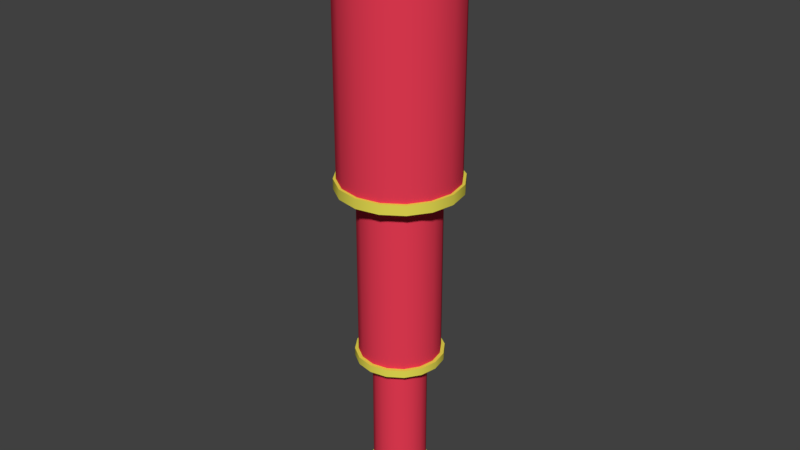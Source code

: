 # Source: Telescoep.blend  (saved by Blender 2.78.0; exported with 4.5.12 LTS)
import bpy
from mathutils import Matrix  # noqa: F401  (used for matrix-valued properties, if any)

bpy.ops.wm.read_factory_settings(use_empty=True)
scene = bpy.context.scene
scene.name = 'Scene'

# ---- collections
col_collection_1 = bpy.data.collections.new('Collection 1'); scene.collection.children.link(col_collection_1)

# ---- materials (node trees are filled in below, after node groups)
mat_glass = bpy.data.materials.new('Glass')
mat_glass.alpha_threshold = 0.0
mat_glass.roughness = 0.5
mat_wood = bpy.data.materials.new('Wood')
mat_wood.alpha_threshold = 0.0
mat_wood.roughness = 0.5
mat_metal = bpy.data.materials.new('Metal')
mat_metal.alpha_threshold = 0.0
mat_metal.roughness = 0.5

# ---- material node trees
mat_glass.use_nodes = True; mat_glass.node_tree.nodes.clear()
_N = mat_glass.node_tree.nodes; _L = mat_glass.node_tree.links
n0 = _N.new('ShaderNodeOutputMaterial'); n0.name = 'Material Output'; n0.location = (300, 300)
n1 = _N.new('ShaderNodeBsdfDiffuse'); n1.name = 'Diffuse BSDF'; n1.location = (10, 300)
n1.inputs[0].default_value = (0.2163, 0.3727, 0.8, 1.0)
_L.new(n1.outputs[0], n0.inputs[0])
n0.is_active_output = True
mat_wood.use_nodes = True; mat_wood.node_tree.nodes.clear()
_N = mat_wood.node_tree.nodes; _L = mat_wood.node_tree.links
n0 = _N.new('ShaderNodeOutputMaterial'); n0.name = 'Material Output'; n0.location = (300, 300)
n1 = _N.new('ShaderNodeBsdfDiffuse'); n1.name = 'Diffuse BSDF'; n1.location = (10, 300)
n1.inputs[0].default_value = (0.8, 0.04496, 0.08751, 1.0)
_L.new(n1.outputs[0], n0.inputs[0])
n0.is_active_output = True
mat_metal.use_nodes = True; mat_metal.node_tree.nodes.clear()
_N = mat_metal.node_tree.nodes; _L = mat_metal.node_tree.links
n0 = _N.new('ShaderNodeOutputMaterial'); n0.name = 'Material Output'; n0.location = (300, 300)
n1 = _N.new('ShaderNodeBsdfDiffuse'); n1.name = 'Diffuse BSDF'; n1.location = (10, 300)
n1.inputs[0].default_value = (0.8, 0.7242, 0.08522, 1.0)
_L.new(n1.outputs[0], n0.inputs[0])
n0.is_active_output = True

# ---- world
world_world = bpy.data.worlds.new('World'); scene.world = world_world
world_world.color = (0.05088, 0.05088, 0.05088)
world_world.use_sun_shadow = False
world_world.sun_shadow_jitter_overblur = 0.0
world_world.cycles.sampling_method = 'MANUAL'

# ---- meshes
me_circle = bpy.data.meshes.new('Circle')
me_circle.from_pydata([(0.05803, 0.2917, 16.0), (0.1138, 0.5722, 15.94), (0.1652, 0.8307, 15.85), (0.2103, 1.057, 15.73), (0.2473, 1.243, 15.57), (0.2748, 1.381, 15.4), (0.2917, 1.467, 15.21), (0.2974, 1.495, 15.02), (0.2917, 1.467, 14.82), (0.2748, 1.381, 14.64), (0.2473, 1.243, 14.47), (0.2103, 1.057, 14.31), (0.1652, 0.8307, 14.19), (0.1138, 0.5722, 14.1), (0.05803, 0.2917, 14.04), (0.1138, 0.2748, 16.0), (0.2233, 0.539, 15.94), (0.3241, 0.7825, 15.85), (0.4125, 0.996, 15.73), (0.4851, 1.171, 15.57), (0.539, 1.301, 15.4), (0.5722, 1.381, 15.21), (0.5834, 1.409, 15.02), (0.5722, 1.381, 14.82), (0.539, 1.301, 14.64), (0.4851, 1.171, 14.47), (0.4125, 0.996, 14.31), (0.3241, 0.7825, 14.19), (0.2233, 0.539, 14.1), (0.1138, 0.2748, 14.04), (0.1652, 0.2473, 16.0), (0.3241, 0.4851, 15.94), (0.4706, 0.7043, 15.85), (0.5989, 0.8963, 15.73), (0.7043, 1.054, 15.57), (0.7825, 1.171, 15.4), (0.8307, 1.243, 15.21), (0.847, 1.268, 15.02), (0.8307, 1.243, 14.82), (0.7825, 1.171, 14.64), (0.7043, 1.054, 14.47), (0.5989, 0.8963, 14.31), (0.4706, 0.7043, 14.19), (0.3241, 0.4851, 14.1), (0.1652, 0.2473, 14.04), (0.2103, 0.2103, 16.0), (0.4125, 0.4125, 15.94), (0.5989, 0.5989, 15.85), (0.7623, 0.7623, 15.73), (0.8963, 0.8963, 15.57), (0.996, 0.996, 15.4), (1.057, 1.057, 15.21), (1.078, 1.078, 15.02), (1.057, 1.057, 14.82), (0.996, 0.996, 14.64), (0.8963, 0.8963, 14.47), (0.7623, 0.7623, 14.31), (0.5989, 0.5989, 14.19), (0.4125, 0.4125, 14.1), (0.2103, 0.2103, 14.04), (0.2473, 0.1652, 16.0), (0.4851, 0.3241, 15.94), (0.7043, 0.4706, 15.85), (0.8963, 0.5989, 15.73), (1.054, 0.7043, 15.57), (1.171, 0.7825, 15.4), (1.243, 0.8307, 15.21), (1.268, 0.847, 15.02), (1.243, 0.8307, 14.82), (1.171, 0.7825, 14.64), (1.054, 0.7043, 14.47), (0.8963, 0.5989, 14.31), (0.7043, 0.4706, 14.19), (0.4851, 0.3241, 14.1), (0.2473, 0.1652, 14.04), (0.0, -4.968e-07, 14.02), (0.2748, 0.1138, 16.0), (0.539, 0.2233, 15.94), (0.7825, 0.3241, 15.85), (0.996, 0.4125, 15.73), (1.171, 0.4851, 15.57), (1.301, 0.539, 15.4), (1.381, 0.5722, 15.21), (1.409, 0.5834, 15.02), (1.381, 0.5722, 14.82), (1.301, 0.539, 14.64), (1.171, 0.4851, 14.47), (0.996, 0.4125, 14.31), (0.7825, 0.3241, 14.19), (0.539, 0.2233, 14.1), (0.2748, 0.1138, 14.04), (0.2917, 0.05802, 16.0), (0.5722, 0.1138, 15.94), (0.8307, 0.1652, 15.85), (1.057, 0.2103, 15.73), (1.243, 0.2473, 15.57), (1.381, 0.2748, 15.4), (1.467, 0.2917, 15.21), (1.495, 0.2974, 15.02), (1.467, 0.2917, 14.82), (1.381, 0.2748, 14.64), (1.243, 0.2473, 14.47), (1.057, 0.2103, 14.31), (0.8307, 0.1652, 14.19), (0.5722, 0.1138, 14.1), (0.2917, 0.05802, 14.04), (0.2974, -4.98e-07, 16.0), (0.5834, -4.866e-07, 15.94), (0.847, -4.753e-07, 15.85), (1.078, -4.866e-07, 15.73), (1.268, -5.093e-07, 15.57), (1.409, -4.185e-07, 15.4), (1.495, -6.002e-07, 15.21), (1.525, -5.775e-07, 15.02), (1.495, -6.002e-07, 14.82), (1.409, -3.503e-07, 14.64), (1.268, -5.093e-07, 14.47), (1.078, -4.866e-07, 14.31), (0.847, -5.207e-07, 14.19), (0.5834, -4.639e-07, 14.1), (0.2974, -4.696e-07, 14.04), (0.2917, -0.05803, 16.0), (0.5722, -0.1138, 15.94), (0.8307, -0.1652, 15.85), (1.057, -0.2103, 15.73), (1.243, -0.2473, 15.57), (1.381, -0.2748, 15.4), (1.467, -0.2917, 15.21), (1.495, -0.2974, 15.02), (1.467, -0.2917, 14.82), (1.381, -0.2748, 14.64), (1.243, -0.2473, 14.47), (1.057, -0.2103, 14.31), (0.8307, -0.1652, 14.19), (0.5722, -0.1138, 14.1), (0.2917, -0.05803, 14.04), (0.2748, -0.1138, 16.0), (0.539, -0.2233, 15.94), (0.7825, -0.3241, 15.85), (0.996, -0.4125, 15.73), (1.171, -0.4851, 15.57), (1.301, -0.539, 15.4), (1.381, -0.5722, 15.21), (1.409, -0.5834, 15.02), (1.381, -0.5722, 14.82), (1.301, -0.539, 14.64), (1.171, -0.4851, 14.47), (0.996, -0.4125, 14.31), (0.7825, -0.3241, 14.19), (0.539, -0.2233, 14.1), (0.2748, -0.1138, 14.04), (0.2473, -0.1652, 16.0), (0.4851, -0.3241, 15.94), (0.7043, -0.4706, 15.85), (0.8963, -0.5989, 15.73), (1.054, -0.7043, 15.57), (1.171, -0.7825, 15.4), (1.243, -0.8307, 15.21), (1.268, -0.847, 15.02), (1.243, -0.8307, 14.82), (1.171, -0.7825, 14.64), (1.054, -0.7043, 14.47), (0.8963, -0.5989, 14.31), (0.7043, -0.4706, 14.19), (0.4851, -0.3241, 14.1), (0.2473, -0.1652, 14.04), (0.2103, -0.2103, 16.0), (0.4125, -0.4125, 15.94), (0.5989, -0.5989, 15.85), (0.7623, -0.7623, 15.73), (0.8963, -0.8963, 15.57), (0.996, -0.996, 15.4), (1.057, -1.057, 15.21), (1.078, -1.078, 15.02), (1.057, -1.057, 14.82), (0.996, -0.996, 14.64), (0.8963, -0.8963, 14.47), (0.7623, -0.7623, 14.31), (0.5989, -0.5989, 14.19), (0.4125, -0.4125, 14.1), (0.2103, -0.2103, 14.04), (0.1652, -0.2473, 16.0), (0.3241, -0.4851, 15.94), (0.4706, -0.7043, 15.85), (0.5989, -0.8963, 15.73), (0.7043, -1.054, 15.57), (0.7825, -1.171, 15.4), (0.8307, -1.243, 15.21), (0.847, -1.268, 15.02), (0.8307, -1.243, 14.82), (0.7825, -1.171, 14.64), (0.7043, -1.054, 14.47), (0.5989, -0.8963, 14.31), (0.4706, -0.7043, 14.19), (0.3241, -0.4851, 14.1), (0.1652, -0.2473, 14.04), (0.1138, -0.2748, 16.0), (0.2233, -0.539, 15.94), (0.3241, -0.7825, 15.85), (0.4125, -0.996, 15.73), (0.4851, -1.171, 15.57), (0.539, -1.301, 15.4), (0.5722, -1.381, 15.21), (0.5834, -1.409, 15.02), (0.5722, -1.381, 14.82), (0.539, -1.301, 14.64), (0.4851, -1.171, 14.47), (0.4125, -0.996, 14.31), (0.3241, -0.7825, 14.19), (0.2233, -0.539, 14.1), (0.1138, -0.2748, 14.04), (0.05803, -0.2917, 16.0), (0.1138, -0.5722, 15.94), (0.1652, -0.8307, 15.85), (0.2103, -1.057, 15.73), (0.2473, -1.243, 15.57), (0.2748, -1.381, 15.4), (0.2917, -1.467, 15.21), (0.2974, -1.495, 15.02), (0.2917, -1.467, 14.82), (0.2748, -1.381, 14.64), (0.2473, -1.243, 14.47), (0.2103, -1.057, 14.31), (0.1652, -0.8307, 14.19), (0.1138, -0.5722, 14.1), (0.05803, -0.2917, 14.04), (-1.1e-08, -0.2974, 16.0), (6.284e-08, -0.5834, 15.94), (4.012e-08, -0.847, 15.85), (-3.939e-08, -1.078, 15.73), (-1.303e-07, -1.268, 15.57), (9.691e-08, -1.409, 15.4), (-1.303e-07, -1.495, 15.21), (-1.53e-07, -1.525, 15.02), (-1.303e-07, -1.495, 14.82), (9.691e-08, -1.409, 14.64), (-1.303e-07, -1.268, 14.47), (-3.939e-08, -1.078, 14.31), (-1.667e-08, -0.847, 14.19), (6.043e-09, -0.5834, 14.1), (6.043e-09, -0.2974, 14.04), (-0.05803, -0.2917, 16.0), (-0.1138, -0.5722, 15.94), (-0.1652, -0.8307, 15.85), (-0.2103, -1.057, 15.73), (-0.2473, -1.243, 15.57), (-0.2748, -1.381, 15.4), (-0.2917, -1.467, 15.21), (-0.2974, -1.495, 15.02), (-0.2917, -1.467, 14.82), (-0.2748, -1.381, 14.64), (-0.2473, -1.243, 14.47), (-0.2103, -1.057, 14.31), (-0.1652, -0.8307, 14.19), (-0.1138, -0.5722, 14.1), (-0.05803, -0.2917, 14.04), (-0.1138, -0.2748, 16.0), (-0.2233, -0.539, 15.94), (-0.3241, -0.7825, 15.85), (-0.4125, -0.996, 15.73), (-0.4851, -1.171, 15.57), (-0.539, -1.301, 15.4), (-0.5722, -1.381, 15.21), (-0.5834, -1.409, 15.02), (-0.5722, -1.381, 14.82), (-0.539, -1.301, 14.64), (-0.4851, -1.171, 14.47), (-0.4125, -0.996, 14.31), (-0.3241, -0.7825, 14.19), (-0.2233, -0.539, 14.1), (-0.1138, -0.2748, 14.04), (-2.76e-07, -9.098e-07, 16.02), (-0.1652, -0.2473, 16.0), (-0.3241, -0.4851, 15.94), (-0.4706, -0.7043, 15.85), (-0.5989, -0.8963, 15.73), (-0.7043, -1.054, 15.57), (-0.7825, -1.171, 15.4), (-0.8307, -1.243, 15.21), (-0.847, -1.268, 15.02), (-0.8307, -1.243, 14.82), (-0.7825, -1.171, 14.64), (-0.7043, -1.054, 14.47), (-0.5989, -0.8963, 14.31), (-0.4706, -0.7043, 14.19), (-0.3241, -0.4851, 14.1), (-0.1652, -0.2473, 14.04), (-0.2103, -0.2103, 16.0), (-0.4125, -0.4125, 15.94), (-0.5989, -0.5989, 15.85), (-0.7623, -0.7623, 15.73), (-0.8963, -0.8963, 15.57), (-0.996, -0.996, 15.4), (-1.057, -1.057, 15.21), (-1.078, -1.078, 15.02), (-1.057, -1.057, 14.82), (-0.996, -0.996, 14.64), (-0.8963, -0.8963, 14.47), (-0.7623, -0.7623, 14.31), (-0.5989, -0.5989, 14.19), (-0.4125, -0.4125, 14.1), (-0.2103, -0.2103, 14.04), (-0.2473, -0.1652, 16.0), (-0.4851, -0.3241, 15.94), (-0.7043, -0.4706, 15.85), (-0.8963, -0.5989, 15.73), (-1.054, -0.7043, 15.57), (-1.171, -0.7825, 15.4), (-1.243, -0.8307, 15.21), (-1.268, -0.847, 15.02), (-1.243, -0.8307, 14.82), (-1.171, -0.7825, 14.64), (-1.054, -0.7043, 14.47), (-0.8963, -0.5989, 14.31), (-0.7043, -0.4706, 14.19), (-0.4851, -0.3241, 14.1), (-0.2473, -0.1652, 14.04), (-0.2748, -0.1138, 16.0), (-0.539, -0.2233, 15.94), (-0.7825, -0.3241, 15.85), (-0.996, -0.4125, 15.73), (-1.171, -0.4851, 15.57), (-1.301, -0.539, 15.4), (-1.381, -0.5722, 15.21), (-1.409, -0.5834, 15.02), (-1.381, -0.5722, 14.82), (-1.301, -0.539, 14.64), (-1.171, -0.4851, 14.47), (-0.996, -0.4125, 14.31), (-0.7825, -0.3241, 14.19), (-0.539, -0.2233, 14.1), (-0.2748, -0.1138, 14.04), (-0.2917, -0.05803, 16.0), (-0.5722, -0.1138, 15.94), (-0.8307, -0.1652, 15.85), (-1.057, -0.2103, 15.73), (-1.243, -0.2473, 15.57), (-1.381, -0.2748, 15.4), (-1.467, -0.2917, 15.21), (-1.495, -0.2974, 15.02), (-1.467, -0.2917, 14.82), (-1.381, -0.2748, 14.64), (-1.243, -0.2473, 14.47), (-1.057, -0.2103, 14.31), (-0.8307, -0.1652, 14.19), (-0.5722, -0.1138, 14.1), (-0.2917, -0.05803, 14.04), (-0.2974, -4.753e-07, 16.0), (-0.5834, -4.298e-07, 15.94), (-0.847, -4.298e-07, 15.85), (-1.078, -2.822e-07, 15.73), (-1.268, -2.14e-07, 15.57), (-1.409, -4.866e-07, 15.4), (-1.495, -1.459e-07, 15.21), (-1.525, -2.14e-07, 15.02), (-1.495, -1.459e-07, 14.82), (-1.409, -4.866e-07, 14.64), (-1.268, -2.14e-07, 14.47), (-1.078, -2.822e-07, 14.31), (-0.847, -3.957e-07, 14.19), (-0.5834, -3.844e-07, 14.1), (-0.2974, -4.809e-07, 14.04), (-0.2917, 0.05802, 16.0), (-0.5722, 0.1138, 15.94), (-0.8307, 0.1652, 15.85), (-1.057, 0.2103, 15.73), (-1.243, 0.2473, 15.57), (-1.381, 0.2748, 15.4), (-1.467, 0.2917, 15.21), (-1.495, 0.2974, 15.02), (-1.467, 0.2917, 14.82), (-1.381, 0.2748, 14.64), (-1.243, 0.2473, 14.47), (-1.057, 0.2103, 14.31), (-0.8307, 0.1652, 14.19), (-0.5722, 0.1138, 14.1), (-0.2917, 0.05802, 14.04), (-0.2748, 0.1138, 16.0), (-0.539, 0.2233, 15.94), (-0.7825, 0.3241, 15.85), (-0.996, 0.4125, 15.73), (-1.171, 0.4851, 15.57), (-1.301, 0.539, 15.4), (-1.381, 0.5722, 15.21), (-1.409, 0.5834, 15.02), (-1.381, 0.5722, 14.82), (-1.301, 0.539, 14.64), (-1.171, 0.4851, 14.47), (-0.996, 0.4125, 14.31), (-0.7825, 0.3241, 14.19), (-0.539, 0.2233, 14.1), (-0.2748, 0.1138, 14.04), (-0.2473, 0.1652, 16.0), (-0.4851, 0.3241, 15.94), (-0.7043, 0.4706, 15.85), (-0.8963, 0.5989, 15.73), (-1.054, 0.7043, 15.57), (-1.171, 0.7825, 15.4), (-1.243, 0.8307, 15.21), (-1.268, 0.847, 15.02), (-1.243, 0.8307, 14.82), (-1.171, 0.7825, 14.64), (-1.054, 0.7043, 14.47), (-0.8963, 0.5989, 14.31), (-0.7043, 0.4706, 14.19), (-0.4851, 0.3241, 14.1), (-0.2473, 0.1652, 14.04), (-0.2103, 0.2103, 16.0), (-0.4125, 0.4125, 15.94), (-0.5989, 0.5989, 15.85), (-0.7623, 0.7623, 15.73), (-0.8963, 0.8963, 15.57), (-0.996, 0.996, 15.4), (-1.057, 1.057, 15.21), (-1.078, 1.078, 15.02), (-1.057, 1.057, 14.82), (-0.996, 0.996, 14.64), (-0.8963, 0.8963, 14.47), (-0.7623, 0.7623, 14.31), (-0.5989, 0.5989, 14.19), (-0.4125, 0.4125, 14.1), (-0.2103, 0.2103, 14.04), (-0.1652, 0.2473, 16.0), (-0.3241, 0.4851, 15.94), (-0.4706, 0.7043, 15.85), (-0.5989, 0.8963, 15.73), (-0.7043, 1.054, 15.57), (-0.7825, 1.171, 15.4), (-0.8307, 1.243, 15.21), (-0.847, 1.268, 15.02), (-0.8307, 1.243, 14.82), (-0.7825, 1.171, 14.64), (-0.7043, 1.054, 14.47), (-0.5989, 0.8963, 14.31), (-0.4706, 0.7043, 14.19), (-0.3241, 0.4851, 14.1), (-0.1652, 0.2473, 14.04), (-0.1138, 0.2748, 16.0), (-0.2233, 0.539, 15.94), (-0.3241, 0.7825, 15.85), (-0.4125, 0.996, 15.73), (-0.4851, 1.171, 15.57), (-0.539, 1.301, 15.4), (-0.5722, 1.381, 15.21), (-0.5834, 1.409, 15.02), (-0.5722, 1.381, 14.82), (-0.539, 1.301, 14.64), (-0.4851, 1.171, 14.47), (-0.4125, 0.996, 14.31), (-0.3241, 0.7825, 14.19), (-0.2233, 0.539, 14.1), (-0.1138, 0.2748, 14.04), (-0.05803, 0.2917, 16.0), (-0.1138, 0.5722, 15.94), (-0.1652, 0.8307, 15.85), (-0.2103, 1.057, 15.73), (-0.2473, 1.243, 15.57), (-0.2748, 1.381, 15.4), (-0.2917, 1.467, 15.21), (-0.2974, 1.495, 15.02), (-0.2917, 1.467, 14.82), (-0.2748, 1.381, 14.64), (-0.2473, 1.243, 14.47), (-0.2103, 1.057, 14.31), (-0.1652, 0.8307, 14.19), (-0.1138, 0.5722, 14.1), (-0.05803, 0.2917, 14.04), (5.716e-08, 0.2974, 16.0), (1.196e-07, 0.5834, 15.94), (1.651e-07, 0.847, 15.85), (2.332e-07, 1.078, 15.73), (4.15e-07, 1.268, 15.57), (9.691e-08, 1.409, 15.4), (3.922e-07, 1.495, 15.21), (4.15e-07, 1.525, 15.02), (3.922e-07, 1.495, 14.82), (9.691e-08, 1.409, 14.64), (4.15e-07, 1.268, 14.47), (2.332e-07, 1.078, 14.31), (1.878e-07, 0.847, 14.19), (1.196e-07, 0.5834, 14.1), (2.308e-08, 0.2974, 14.04), (0.0, 1.0, -1.148), (-0.3827, 0.9239, -1.148), (-0.7071, 0.7071, -1.148), (-0.9239, 0.3827, -1.148), (-1.0, -4.371e-08, -1.148), (-0.9239, -0.3827, -1.148), (-0.7071, -0.7071, -1.148), (-0.3827, -0.9239, -1.148), (-1.51e-07, -1.0, -1.148), (0.3827, -0.9239, -1.148), (0.7071, -0.7071, -1.148), (0.9239, -0.3827, -1.148), (1.0, 1.192e-08, -1.148), (0.9239, 0.3827, -1.148), (0.7071, 0.7071, -1.148), (0.3827, 0.9239, -1.148), (0.0, 1.0, -0.4353), (-0.3827, 0.9239, -0.4353), (-0.7071, 0.7071, -0.4353), (-0.9239, 0.3827, -0.4353), (-1.0, -4.371e-08, -0.4353), (-0.9239, -0.3827, -0.4353), (-0.7071, -0.7071, -0.4353), (-0.3827, -0.9239, -0.4353), (-1.51e-07, -1.0, -0.4353), (0.3827, -0.9239, -0.4353), (0.7071, -0.7071, -0.4353), (0.9239, -0.3827, -0.4353), (1.0, 1.192e-08, -0.4353), (0.9239, 0.3827, -0.4353), (0.7071, 0.7071, -0.4353), (0.3827, 0.9239, -0.4353), (-1.51e-08, 0.5947, -1.148), (-0.2276, 0.5495, -1.148), (-0.4206, 0.4206, -1.148), (-0.5495, 0.2276, -1.148), (-0.5947, -2.147e-08, -1.148), (-0.5495, -0.2276, -1.148), (-0.4206, -0.4206, -1.148), (-0.2276, -0.5495, -1.148), (-1.049e-07, -0.5947, -1.148), (0.2276, -0.5495, -1.148), (0.4206, -0.4206, -1.148), (0.5495, -0.2276, -1.148), (0.5947, 1.162e-08, -1.148), (0.5495, 0.2276, -1.148), (0.4206, 0.4206, -1.148), (0.2276, 0.5495, -1.148), (-1.51e-08, 0.5947, -0.8427), (-0.2276, 0.5495, -0.8427), (-0.4206, 0.4206, -0.8427), (-0.5495, 0.2276, -0.8427), (-0.5947, -2.147e-08, -0.8427), (-0.5495, -0.2276, -0.8427), (-0.4206, -0.4206, -0.8427), (-0.2276, -0.5495, -0.8427), (-1.049e-07, -0.5947, -0.8427), (0.2276, -0.5495, -0.8427), (0.4206, -0.4206, -0.8427), (0.5495, -0.2276, -0.8427), (0.5947, 1.162e-08, -0.8427), (0.5495, 0.2276, -0.8427), (0.4206, 0.4206, -0.8427), (0.2276, 0.5495, -0.8427), (-3.744e-09, 0.7645, -0.4353), (-0.2925, 0.7063, -0.4353), (-0.5406, 0.5406, -0.4353), (-0.7063, 0.2925, -0.4353), (-0.7645, -3.078e-08, -0.4353), (-0.7063, -0.2925, -0.4353), (-0.5406, -0.5406, -0.4353), (-0.2925, -0.7063, -0.4353), (-1.192e-07, -0.7645, -0.4353), (0.2925, -0.7063, -0.4353), (0.5406, -0.5406, -0.4353), (0.7063, -0.2925, -0.4353), (0.7645, 1.175e-08, -0.4353), (0.7063, 0.2925, -0.4353), (0.5406, 0.5406, -0.4353), (0.2925, 0.7063, -0.4353), (-3.744e-09, 0.7645, 3.443), (-0.2925, 0.7063, 3.443), (-0.5406, 0.5406, 3.443), (-0.7063, 0.2925, 3.443), (-0.7645, -3.078e-08, 3.443), (-0.7063, -0.2925, 3.443), (-0.5406, -0.5406, 3.443), (-0.2925, -0.7063, 3.443), (-1.192e-07, -0.7645, 3.443), (0.2925, -0.7063, 3.443), (0.5406, -0.5406, 3.443), (0.7063, -0.2925, 3.443), (0.7645, 1.175e-08, 3.443), (0.7063, 0.2925, 3.443), (0.5406, 0.5406, 3.443), (0.2925, 0.7063, 3.443), (4.385e-08, 1.253, 3.443), (-0.4795, 1.158, 3.443), (-0.8859, 0.8859, 3.443), (-1.158, 0.4795, 3.443), (-1.253, -5.283e-08, 3.443), (-1.158, -0.4795, 3.443), (-0.8859, -0.8859, 3.443), (-0.4795, -1.158, 3.443), (-1.453e-07, -1.253, 3.443), (0.4795, -1.158, 3.443), (0.8859, -0.8859, 3.443), (1.158, -0.4795, 3.443), (1.253, 1.687e-08, 3.443), (1.158, 0.4795, 3.443), (0.8859, 0.8859, 3.443), (0.4795, 1.158, 3.443), (4.385e-08, 1.253, 3.658), (-0.4795, 1.158, 3.658), (-0.8859, 0.8859, 3.658), (-1.158, 0.4795, 3.658), (-1.253, -5.283e-08, 3.658), (-1.158, -0.4795, 3.658), (-0.8859, -0.8859, 3.658), (-0.4795, -1.158, 3.658), (-1.453e-07, -1.253, 3.658), (0.4795, -1.158, 3.658), (0.8859, -0.8859, 3.658), (1.158, -0.4795, 3.658), (1.253, 1.687e-08, 3.658), (1.158, 0.4795, 3.658), (0.8859, 0.8859, 3.658), (0.4795, 1.158, 3.658), (3.078e-08, 1.152, 3.658), (-0.441, 1.065, 3.658), (-0.8149, 0.8149, 3.658), (-1.065, 0.441, 3.658), (-1.152, -4.86e-08, 3.658), (-1.065, -0.441, 3.658), (-0.8149, -0.8149, 3.658), (-0.441, -1.065, 3.658), (-1.432e-07, -1.152, 3.658), (0.441, -1.065, 3.658), (0.8149, -0.8149, 3.658), (1.065, -0.441, 3.658), (1.152, 1.552e-08, 3.658), (1.065, 0.441, 3.658), (0.8149, 0.8149, 3.658), (0.441, 1.065, 3.658), (3.078e-08, 1.152, 8.56), (-0.441, 1.065, 8.56), (-0.8149, 0.8149, 8.56), (-1.065, 0.441, 8.56), (-1.152, -4.86e-08, 8.56), (-1.065, -0.441, 8.56), (-0.8149, -0.8149, 8.56), (-0.441, -1.065, 8.56), (-1.432e-07, -1.152, 8.56), (0.441, -1.065, 8.56), (0.8149, -0.8149, 8.56), (1.065, -0.441, 8.56), (1.152, 1.552e-08, 8.56), (1.065, 0.441, 8.56), (0.8149, 0.8149, 8.56), (0.441, 1.065, 8.56), (6.965e-08, 1.732, 8.56), (-0.6627, 1.6, 8.56), (-1.224, 1.224, 8.56), (-1.6, 0.6627, 8.56), (-1.732, -6.553e-08, 8.56), (-1.6, -0.6627, 8.56), (-1.224, -1.224, 8.56), (-0.6627, -1.6, 8.56), (-1.918e-07, -1.732, 8.56), (0.6627, -1.6, 8.56), (1.224, -1.224, 8.56), (1.6, -0.6627, 8.56), (1.732, 3.081e-08, 8.56), (1.6, 0.6627, 8.56), (1.224, 1.224, 8.56), (0.6627, 1.6, 8.56), (6.965e-08, 1.732, 8.847), (-0.6627, 1.6, 8.847), (-1.224, 1.224, 8.847), (-1.6, 0.6627, 8.847), (-1.732, -6.553e-08, 8.847), (-1.6, -0.6627, 8.847), (-1.224, -1.224, 8.847), (-0.6627, -1.6, 8.847), (-1.918e-07, -1.732, 8.847), (0.6627, -1.6, 8.847), (1.224, -1.224, 8.847), (1.6, -0.6627, 8.847), (1.732, 3.081e-08, 8.847), (1.6, 0.6627, 8.847), (1.224, 1.224, 8.847), (0.6627, 1.6, 8.847), (6.13e-08, 1.654, 8.847), (-0.6328, 1.528, 8.847), (-1.169, 1.169, 8.847), (-1.528, 0.6328, 8.847), (-1.654, -6.291e-08, 8.847), (-1.528, -0.6328, 8.847), (-1.169, -1.169, 8.847), (-0.6328, -1.528, 8.847), (-1.884e-07, -1.654, 8.847), (0.6328, -1.528, 8.847), (1.169, -1.169, 8.847), (1.528, -0.6328, 8.847), (1.654, 2.909e-08, 8.847), (1.528, 0.6328, 8.847), (1.169, 1.169, 8.847), (0.6328, 1.528, 8.847), (6.13e-08, 1.654, 14.72), (-0.6328, 1.528, 14.72), (-1.169, 1.169, 14.72), (-1.528, 0.6328, 14.72), (-1.654, -6.291e-08, 14.72), (-1.528, -0.6328, 14.72), (-1.169, -1.169, 14.72), (-0.6328, -1.528, 14.72), (-1.884e-07, -1.654, 14.72), (0.6328, -1.528, 14.72), (1.169, -1.169, 14.72), (1.528, -0.6328, 14.72), (1.654, 2.909e-08, 14.72), (1.528, 0.6328, 14.72), (1.169, 1.169, 14.72), (0.6328, 1.528, 14.72), (8.63e-08, 1.821, 14.72), (-0.6967, 1.682, 14.72), (-1.287, 1.287, 14.72), (-1.682, 0.6967, 14.72), (-1.821, -7.077e-08, 14.72), (-1.682, -0.6967, 14.72), (-1.287, -1.287, 14.72), (-0.6967, -1.682, 14.72), (-1.886e-07, -1.821, 14.72), (0.6967, -1.682, 14.72), (1.287, -1.287, 14.72), (1.682, -0.6967, 14.72), (1.821, 3.052e-08, 14.72), (1.682, 0.6967, 14.72), (1.287, 1.287, 14.72), (0.6967, 1.682, 14.72), (9.04e-08, 1.869, 14.95), (-0.7153, 1.727, 14.95), (-1.322, 1.322, 14.95), (-1.727, 0.7153, 14.95), (-1.869, -7.366e-08, 14.95), (-1.727, -0.7153, 14.95), (-1.322, -1.322, 14.95), (-0.7153, -1.727, 14.95), (-1.918e-07, -1.869, 14.95), (0.7153, -1.727, 14.95), (1.322, -1.322, 14.95), (1.727, -0.7153, 14.95), (1.869, 3.034e-08, 14.95), (1.727, 0.7153, 14.95), (1.322, 1.322, 14.95), (0.7153, 1.727, 14.95), (9.407e-08, 1.913, 15.28), (-0.732, 1.767, 15.28), (-1.353, 1.353, 15.28), (-1.767, 0.732, 15.28), (-1.913, -7.624e-08, 15.28), (-1.767, -0.732, 15.28), (-1.353, -1.353, 15.28), (-0.732, -1.767, 15.28), (-1.948e-07, -1.913, 15.28), (0.732, -1.767, 15.28), (1.353, -1.353, 15.28), (1.767, -0.732, 15.28), (1.913, 3.018e-08, 15.28), (1.767, 0.732, 15.28), (1.353, 1.353, 15.28), (0.732, 1.767, 15.28), (4.832e-08, 1.416, 15.28), (-0.5418, 1.308, 15.28), (-1.001, 1.001, 15.28), (-1.308, 0.5418, 15.28), (-1.416, -5.062e-08, 15.28), (-1.308, -0.5418, 15.28), (-1.001, -1.001, 15.28), (-0.5418, -1.308, 15.28), (-1.654e-07, -1.416, 15.28), (0.5418, -1.308, 15.28), (1.001, -1.001, 15.28), (1.308, -0.5418, 15.28), (1.416, 2.814e-08, 15.28), (1.308, 0.5418, 15.28), (1.001, 1.001, 15.28), (0.5418, 1.308, 15.28), (4.832e-08, 1.416, 14.13), (-0.5418, 1.308, 14.13), (-1.001, 1.001, 14.13), (-1.308, 0.5418, 14.13), (-1.416, -5.062e-08, 14.13), (-1.308, -0.5418, 14.13), (-1.001, -1.001, 14.13), (-0.5418, -1.308, 14.13), (-1.654e-07, -1.416, 14.13), (0.5418, -1.308, 14.13), (1.001, -1.001, 14.13), (1.308, -0.5418, 14.13), (1.416, 2.814e-08, 14.13), (1.308, 0.5418, 14.13), (1.001, 1.001, 14.13), (0.5418, 1.308, 14.13)], [], [(481, 480, 13, 14), (474, 473, 6, 7), (467, 271, 0), (75, 481, 14), (475, 474, 7, 8), (468, 467, 0, 1), (476, 475, 8, 9), (469, 468, 1, 2), (477, 476, 9, 10), (470, 469, 2, 3), (478, 477, 10, 11), (471, 470, 3, 4), (479, 478, 11, 12), (472, 471, 4, 5), (480, 479, 12, 13), (473, 472, 5, 6), (5, 4, 19, 20), (13, 12, 27, 28), (6, 5, 20, 21), (14, 13, 28, 29), (7, 6, 21, 22), (0, 271, 15), (75, 14, 29), (8, 7, 22, 23), (1, 0, 15, 16), (9, 8, 23, 24), (2, 1, 16, 17), (10, 9, 24, 25), (3, 2, 17, 18), (11, 10, 25, 26), (4, 3, 18, 19), (12, 11, 26, 27), (24, 23, 38, 39), (17, 16, 31, 32), (25, 24, 39, 40), (18, 17, 32, 33), (26, 25, 40, 41), (19, 18, 33, 34), (27, 26, 41, 42), (20, 19, 34, 35), (28, 27, 42, 43), (21, 20, 35, 36), (29, 28, 43, 44), (22, 21, 36, 37), (15, 271, 30), (75, 29, 44), (23, 22, 37, 38), (16, 15, 30, 31), (43, 42, 57, 58), (36, 35, 50, 51), (44, 43, 58, 59), (37, 36, 51, 52), (30, 271, 45), (75, 44, 59), (38, 37, 52, 53), (31, 30, 45, 46), (39, 38, 53, 54), (32, 31, 46, 47), (40, 39, 54, 55), (33, 32, 47, 48), (41, 40, 55, 56), (34, 33, 48, 49), (42, 41, 56, 57), (35, 34, 49, 50), (55, 54, 69, 70), (48, 47, 62, 63), (56, 55, 70, 71), (49, 48, 63, 64), (57, 56, 71, 72), (50, 49, 64, 65), (58, 57, 72, 73), (51, 50, 65, 66), (59, 58, 73, 74), (52, 51, 66, 67), (45, 271, 60), (75, 59, 74), (53, 52, 67, 68), (46, 45, 60, 61), (54, 53, 68, 69), (47, 46, 61, 62), (74, 73, 89, 90), (67, 66, 82, 83), (60, 271, 76), (75, 74, 90), (68, 67, 83, 84), (61, 60, 76, 77), (69, 68, 84, 85), (62, 61, 77, 78), (70, 69, 85, 86), (63, 62, 78, 79), (71, 70, 86, 87), (64, 63, 79, 80), (72, 71, 87, 88), (65, 64, 80, 81), (73, 72, 88, 89), (66, 65, 81, 82), (79, 78, 93, 94), (87, 86, 101, 102), (80, 79, 94, 95), (88, 87, 102, 103), (81, 80, 95, 96), (89, 88, 103, 104), (82, 81, 96, 97), (90, 89, 104, 105), (83, 82, 97, 98), (76, 271, 91), (75, 90, 105), (84, 83, 98, 99), (77, 76, 91, 92), (85, 84, 99, 100), (78, 77, 92, 93), (86, 85, 100, 101), (98, 97, 112, 113), (91, 271, 106), (75, 105, 120), (99, 98, 113, 114), (92, 91, 106, 107), (100, 99, 114, 115), (93, 92, 107, 108), (101, 100, 115, 116), (94, 93, 108, 109), (102, 101, 116, 117), (95, 94, 109, 110), (103, 102, 117, 118), (96, 95, 110, 111), (104, 103, 118, 119), (97, 96, 111, 112), (105, 104, 119, 120), (117, 116, 131, 132), (110, 109, 124, 125), (118, 117, 132, 133), (111, 110, 125, 126), (119, 118, 133, 134), (112, 111, 126, 127), (120, 119, 134, 135), (113, 112, 127, 128), (106, 271, 121), (75, 120, 135), (114, 113, 128, 129), (107, 106, 121, 122), (115, 114, 129, 130), (108, 107, 122, 123), (116, 115, 130, 131), (109, 108, 123, 124), (121, 271, 136), (75, 135, 150), (129, 128, 143, 144), (122, 121, 136, 137), (130, 129, 144, 145), (123, 122, 137, 138), (131, 130, 145, 146), (124, 123, 138, 139), (132, 131, 146, 147), (125, 124, 139, 140), (133, 132, 147, 148), (126, 125, 140, 141), (134, 133, 148, 149), (127, 126, 141, 142), (135, 134, 149, 150), (128, 127, 142, 143), (140, 139, 154, 155), (148, 147, 162, 163), (141, 140, 155, 156), (149, 148, 163, 164), (142, 141, 156, 157), (150, 149, 164, 165), (143, 142, 157, 158), (136, 271, 151), (75, 150, 165), (144, 143, 158, 159), (137, 136, 151, 152), (145, 144, 159, 160), (138, 137, 152, 153), (146, 145, 160, 161), (139, 138, 153, 154), (147, 146, 161, 162), (159, 158, 173, 174), (152, 151, 166, 167), (160, 159, 174, 175), (153, 152, 167, 168), (161, 160, 175, 176), (154, 153, 168, 169), (162, 161, 176, 177), (155, 154, 169, 170), (163, 162, 177, 178), (156, 155, 170, 171), (164, 163, 178, 179), (157, 156, 171, 172), (165, 164, 179, 180), (158, 157, 172, 173), (151, 271, 166), (75, 165, 180), (178, 177, 192, 193), (171, 170, 185, 186), (179, 178, 193, 194), (172, 171, 186, 187), (180, 179, 194, 195), (173, 172, 187, 188), (166, 271, 181), (75, 180, 195), (174, 173, 188, 189), (167, 166, 181, 182), (175, 174, 189, 190), (168, 167, 182, 183), (176, 175, 190, 191), (169, 168, 183, 184), (177, 176, 191, 192), (170, 169, 184, 185), (190, 189, 204, 205), (183, 182, 197, 198), (191, 190, 205, 206), (184, 183, 198, 199), (192, 191, 206, 207), (185, 184, 199, 200), (193, 192, 207, 208), (186, 185, 200, 201), (194, 193, 208, 209), (187, 186, 201, 202), (195, 194, 209, 210), (188, 187, 202, 203), (181, 271, 196), (75, 195, 210), (189, 188, 203, 204), (182, 181, 196, 197), (209, 208, 223, 224), (202, 201, 216, 217), (210, 209, 224, 225), (203, 202, 217, 218), (196, 271, 211), (75, 210, 225), (204, 203, 218, 219), (197, 196, 211, 212), (205, 204, 219, 220), (198, 197, 212, 213), (206, 205, 220, 221), (199, 198, 213, 214), (207, 206, 221, 222), (200, 199, 214, 215), (208, 207, 222, 223), (201, 200, 215, 216), (213, 212, 227, 228), (221, 220, 235, 236), (214, 213, 228, 229), (222, 221, 236, 237), (215, 214, 229, 230), (223, 222, 237, 238), (216, 215, 230, 231), (224, 223, 238, 239), (217, 216, 231, 232), (225, 224, 239, 240), (218, 217, 232, 233), (211, 271, 226), (75, 225, 240), (219, 218, 233, 234), (212, 211, 226, 227), (220, 219, 234, 235), (232, 231, 246, 247), (240, 239, 254, 255), (233, 232, 247, 248), (226, 271, 241), (75, 240, 255), (234, 233, 248, 249), (227, 226, 241, 242), (235, 234, 249, 250), (228, 227, 242, 243), (236, 235, 250, 251), (229, 228, 243, 244), (237, 236, 251, 252), (230, 229, 244, 245), (238, 237, 252, 253), (231, 230, 245, 246), (239, 238, 253, 254), (251, 250, 265, 266), (244, 243, 258, 259), (252, 251, 266, 267), (245, 244, 259, 260), (253, 252, 267, 268), (246, 245, 260, 261), (254, 253, 268, 269), (247, 246, 261, 262), (255, 254, 269, 270), (248, 247, 262, 263), (241, 271, 256), (75, 255, 270), (249, 248, 263, 264), (242, 241, 256, 257), (250, 249, 264, 265), (243, 242, 257, 258), (270, 269, 285, 286), (263, 262, 278, 279), (256, 271, 272), (75, 270, 286), (264, 263, 279, 280), (257, 256, 272, 273), (265, 264, 280, 281), (258, 257, 273, 274), (266, 265, 281, 282), (259, 258, 274, 275), (267, 266, 282, 283), (260, 259, 275, 276), (268, 267, 283, 284), (261, 260, 276, 277), (269, 268, 284, 285), (262, 261, 277, 278), (275, 274, 289, 290), (283, 282, 297, 298), (276, 275, 290, 291), (284, 283, 298, 299), (277, 276, 291, 292), (285, 284, 299, 300), (278, 277, 292, 293), (286, 285, 300, 301), (279, 278, 293, 294), (272, 271, 287), (75, 286, 301), (280, 279, 294, 295), (273, 272, 287, 288), (281, 280, 295, 296), (274, 273, 288, 289), (282, 281, 296, 297), (294, 293, 308, 309), (287, 271, 302), (75, 301, 316), (295, 294, 309, 310), (288, 287, 302, 303), (296, 295, 310, 311), (289, 288, 303, 304), (297, 296, 311, 312), (290, 289, 304, 305), (298, 297, 312, 313), (291, 290, 305, 306), (299, 298, 313, 314), (292, 291, 306, 307), (300, 299, 314, 315), (293, 292, 307, 308), (301, 300, 315, 316), (313, 312, 327, 328), (306, 305, 320, 321), (314, 313, 328, 329), (307, 306, 321, 322), (315, 314, 329, 330), (308, 307, 322, 323), (316, 315, 330, 331), (309, 308, 323, 324), (302, 271, 317), (75, 316, 331), (310, 309, 324, 325), (303, 302, 317, 318), (311, 310, 325, 326), (304, 303, 318, 319), (312, 311, 326, 327), (305, 304, 319, 320), (75, 331, 346), (325, 324, 339, 340), (318, 317, 332, 333), (326, 325, 340, 341), (319, 318, 333, 334), (327, 326, 341, 342), (320, 319, 334, 335), (328, 327, 342, 343), (321, 320, 335, 336), (329, 328, 343, 344), (322, 321, 336, 337), (330, 329, 344, 345), (323, 322, 337, 338), (331, 330, 345, 346), (324, 323, 338, 339), (317, 271, 332), (344, 343, 358, 359), (337, 336, 351, 352), (345, 344, 359, 360), (338, 337, 352, 353), (346, 345, 360, 361), (339, 338, 353, 354), (332, 271, 347), (75, 346, 361), (340, 339, 354, 355), (333, 332, 347, 348), (341, 340, 355, 356), (334, 333, 348, 349), (342, 341, 356, 357), (335, 334, 349, 350), (343, 342, 357, 358), (336, 335, 350, 351), (348, 347, 362, 363), (356, 355, 370, 371), (349, 348, 363, 364), (357, 356, 371, 372), (350, 349, 364, 365), (358, 357, 372, 373), (351, 350, 365, 366), (359, 358, 373, 374), (352, 351, 366, 367), (360, 359, 374, 375), (353, 352, 367, 368), (361, 360, 375, 376), (354, 353, 368, 369), (347, 271, 362), (75, 361, 376), (355, 354, 369, 370), (367, 366, 381, 382), (375, 374, 389, 390), (368, 367, 382, 383), (376, 375, 390, 391), (369, 368, 383, 384), (362, 271, 377), (75, 376, 391), (370, 369, 384, 385), (363, 362, 377, 378), (371, 370, 385, 386), (364, 363, 378, 379), (372, 371, 386, 387), (365, 364, 379, 380), (373, 372, 387, 388), (366, 365, 380, 381), (374, 373, 388, 389), (386, 385, 400, 401), (379, 378, 393, 394), (387, 386, 401, 402), (380, 379, 394, 395), (388, 387, 402, 403), (381, 380, 395, 396), (389, 388, 403, 404), (382, 381, 396, 397), (390, 389, 404, 405), (383, 382, 397, 398), (391, 390, 405, 406), (384, 383, 398, 399), (377, 271, 392), (75, 391, 406), (385, 384, 399, 400), (378, 377, 392, 393), (405, 404, 419, 420), (398, 397, 412, 413), (406, 405, 420, 421), (399, 398, 413, 414), (392, 271, 407), (75, 406, 421), (400, 399, 414, 415), (393, 392, 407, 408), (401, 400, 415, 416), (394, 393, 408, 409), (402, 401, 416, 417), (395, 394, 409, 410), (403, 402, 417, 418), (396, 395, 410, 411), (404, 403, 418, 419), (397, 396, 411, 412), (409, 408, 423, 424), (417, 416, 431, 432), (410, 409, 424, 425), (418, 417, 432, 433), (411, 410, 425, 426), (419, 418, 433, 434), (412, 411, 426, 427), (420, 419, 434, 435), (413, 412, 427, 428), (421, 420, 435, 436), (414, 413, 428, 429), (407, 271, 422), (75, 421, 436), (415, 414, 429, 430), (408, 407, 422, 423), (416, 415, 430, 431), (428, 427, 442, 443), (436, 435, 450, 451), (429, 428, 443, 444), (422, 271, 437), (75, 436, 451), (430, 429, 444, 445), (423, 422, 437, 438), (431, 430, 445, 446), (424, 423, 438, 439), (432, 431, 446, 447), (425, 424, 439, 440), (433, 432, 447, 448), (426, 425, 440, 441), (434, 433, 448, 449), (427, 426, 441, 442), (435, 434, 449, 450), (447, 446, 461, 462), (440, 439, 454, 455), (448, 447, 462, 463), (441, 440, 455, 456), (449, 448, 463, 464), (442, 441, 456, 457), (450, 449, 464, 465), (443, 442, 457, 458), (451, 450, 465, 466), (444, 443, 458, 459), (437, 271, 452), (75, 451, 466), (445, 444, 459, 460), (438, 437, 452, 453), (446, 445, 460, 461), (439, 438, 453, 454), (466, 465, 480, 481), (459, 458, 473, 474), (452, 271, 467), (75, 466, 481), (460, 459, 474, 475), (453, 452, 467, 468), (461, 460, 475, 476), (454, 453, 468, 469), (462, 461, 476, 477), (455, 454, 469, 470), (463, 462, 477, 478), (456, 455, 470, 471), (464, 463, 478, 479), (457, 456, 471, 472), (465, 464, 479, 480), (458, 457, 472, 473), (497, 513, 512, 496), (490, 506, 505, 489), (483, 499, 498, 482), (482, 498, 513, 497), (491, 507, 506, 490), (484, 500, 499, 483), (492, 508, 507, 491), (485, 501, 500, 484), (493, 509, 508, 492), (486, 502, 501, 485), (494, 510, 509, 493), (487, 503, 502, 486), (495, 511, 510, 494), (488, 504, 503, 487), (496, 512, 511, 495), (489, 505, 504, 488), (496, 528, 529, 497), (489, 521, 522, 490), (482, 514, 515, 483), (497, 529, 514, 482), (490, 522, 523, 491), (483, 515, 516, 484), (491, 523, 524, 492), (484, 516, 517, 485), (492, 524, 525, 493), (485, 517, 518, 486), (493, 525, 526, 494), (486, 518, 519, 487), (494, 526, 527, 495), (487, 519, 520, 488), (495, 527, 528, 496), (488, 520, 521, 489), (524, 540, 541, 525), (517, 533, 534, 518), (525, 541, 542, 526), (518, 534, 535, 519), (526, 542, 543, 527), (519, 535, 536, 520), (527, 543, 544, 528), (520, 536, 537, 521), (528, 544, 545, 529), (521, 537, 538, 522), (514, 530, 531, 515), (529, 545, 530, 514), (522, 538, 539, 523), (515, 531, 532, 516), (523, 539, 540, 524), (516, 532, 533, 517), (531, 530, 545, 544, 543, 542, 541, 540, 539, 538, 537, 536, 535, 534, 533, 532), (504, 552, 551, 503), (512, 560, 559, 511), (505, 553, 552, 504), (513, 561, 560, 512), (506, 554, 553, 505), (499, 547, 546, 498), (498, 546, 561, 513), (507, 555, 554, 506), (500, 548, 547, 499), (508, 556, 555, 507), (501, 549, 548, 500), (509, 557, 556, 508), (502, 550, 549, 501), (510, 558, 557, 509), (503, 551, 550, 502), (511, 559, 558, 510), (560, 576, 575, 559), (553, 569, 568, 552), (561, 577, 576, 560), (554, 570, 569, 553), (547, 563, 562, 546), (546, 562, 577, 561), (555, 571, 570, 554), (548, 564, 563, 547), (556, 572, 571, 555), (549, 565, 564, 548), (557, 573, 572, 556), (550, 566, 565, 549), (558, 574, 573, 557), (551, 567, 566, 550), (559, 575, 574, 558), (552, 568, 567, 551), (566, 582, 581, 565), (574, 590, 589, 573), (567, 583, 582, 566), (575, 591, 590, 574), (568, 584, 583, 567), (576, 592, 591, 575), (569, 585, 584, 568), (577, 593, 592, 576), (570, 586, 585, 569), (563, 579, 578, 562), (562, 578, 593, 577), (571, 587, 586, 570), (564, 580, 579, 563), (572, 588, 587, 571), (565, 581, 580, 564), (573, 589, 588, 572), (587, 603, 602, 586), (580, 596, 595, 579), (588, 604, 603, 587), (581, 597, 596, 580), (589, 605, 604, 588), (582, 598, 597, 581), (590, 606, 605, 589), (583, 599, 598, 582), (591, 607, 606, 590), (584, 600, 599, 583), (592, 608, 607, 591), (585, 601, 600, 584), (593, 609, 608, 592), (586, 602, 601, 585), (579, 595, 594, 578), (578, 594, 609, 593), (608, 624, 623, 607), (601, 617, 616, 600), (609, 625, 624, 608), (602, 618, 617, 601), (595, 611, 610, 594), (594, 610, 625, 609), (603, 619, 618, 602), (596, 612, 611, 595), (604, 620, 619, 603), (597, 613, 612, 596), (605, 621, 620, 604), (598, 614, 613, 597), (606, 622, 621, 605), (599, 615, 614, 598), (607, 623, 622, 606), (600, 616, 615, 599), (614, 630, 629, 613), (622, 638, 637, 621), (615, 631, 630, 614), (623, 639, 638, 622), (616, 632, 631, 615), (624, 640, 639, 623), (617, 633, 632, 616), (625, 641, 640, 624), (618, 634, 633, 617), (611, 627, 626, 610), (610, 626, 641, 625), (619, 635, 634, 618), (612, 628, 627, 611), (620, 636, 635, 619), (613, 629, 628, 612), (621, 637, 636, 620), (635, 651, 650, 634), (628, 644, 643, 627), (636, 652, 651, 635), (629, 645, 644, 628), (637, 653, 652, 636), (630, 646, 645, 629), (638, 654, 653, 637), (631, 647, 646, 630), (639, 655, 654, 638), (632, 648, 647, 631), (640, 656, 655, 639), (633, 649, 648, 632), (641, 657, 656, 640), (634, 650, 649, 633), (627, 643, 642, 626), (626, 642, 657, 641), (656, 672, 671, 655), (649, 665, 664, 648), (657, 673, 672, 656), (650, 666, 665, 649), (643, 659, 658, 642), (642, 658, 673, 657), (651, 667, 666, 650), (644, 660, 659, 643), (652, 668, 667, 651), (645, 661, 660, 644), (653, 669, 668, 652), (646, 662, 661, 645), (654, 670, 669, 653), (647, 663, 662, 646), (655, 671, 670, 654), (648, 664, 663, 647), (670, 686, 685, 669), (663, 679, 678, 662), (671, 687, 686, 670), (664, 680, 679, 663), (672, 688, 687, 671), (665, 681, 680, 664), (673, 689, 688, 672), (666, 682, 681, 665), (659, 675, 674, 658), (658, 674, 689, 673), (667, 683, 682, 666), (660, 676, 675, 659), (668, 684, 683, 667), (661, 677, 676, 660), (669, 685, 684, 668), (662, 678, 677, 661), (676, 692, 691, 675), (684, 700, 699, 683), (677, 693, 692, 676), (685, 701, 700, 684), (678, 694, 693, 677), (686, 702, 701, 685), (679, 695, 694, 678), (687, 703, 702, 686), (680, 696, 695, 679), (688, 704, 703, 687), (681, 697, 696, 680), (689, 705, 704, 688), (682, 698, 697, 681), (675, 691, 690, 674), (674, 690, 705, 689), (683, 699, 698, 682), (697, 713, 712, 696), (705, 721, 720, 704), (698, 714, 713, 697), (691, 707, 706, 690), (690, 706, 721, 705), (699, 715, 714, 698), (692, 708, 707, 691), (700, 716, 715, 699), (693, 709, 708, 692), (701, 717, 716, 700), (694, 710, 709, 693), (702, 718, 717, 701), (695, 711, 710, 694), (703, 719, 718, 702), (696, 712, 711, 695), (704, 720, 719, 703), (718, 734, 733, 717), (711, 727, 726, 710), (719, 735, 734, 718), (712, 728, 727, 711), (720, 736, 735, 719), (713, 729, 728, 712), (721, 737, 736, 720), (714, 730, 729, 713), (707, 723, 722, 706), (706, 722, 737, 721), (715, 731, 730, 714), (708, 724, 723, 707), (716, 732, 731, 715), (709, 725, 724, 708), (717, 733, 732, 716), (710, 726, 725, 709), (724, 740, 739, 723), (732, 748, 747, 731), (725, 741, 740, 724), (733, 749, 748, 732), (726, 742, 741, 725), (734, 750, 749, 733), (727, 743, 742, 726), (735, 751, 750, 734), (728, 744, 743, 727), (736, 752, 751, 735), (729, 745, 744, 728), (737, 753, 752, 736), (730, 746, 745, 729), (723, 739, 738, 722), (722, 738, 753, 737), (731, 747, 746, 730), (745, 761, 760, 744), (753, 769, 768, 752), (746, 762, 761, 745), (739, 755, 754, 738), (738, 754, 769, 753), (747, 763, 762, 746), (740, 756, 755, 739), (748, 764, 763, 747), (741, 757, 756, 740), (749, 765, 764, 748), (742, 758, 757, 741), (750, 766, 765, 749), (743, 759, 758, 742), (751, 767, 766, 750), (744, 760, 759, 743), (752, 768, 767, 751), (766, 782, 781, 765), (759, 775, 774, 758), (767, 783, 782, 766), (760, 776, 775, 759), (768, 784, 783, 767), (761, 777, 776, 760), (769, 785, 784, 768), (762, 778, 777, 761), (755, 771, 770, 754), (754, 770, 785, 769), (763, 779, 778, 762), (756, 772, 771, 755), (764, 780, 779, 763), (757, 773, 772, 756), (765, 781, 780, 764), (758, 774, 773, 757), (771, 772, 773, 774, 775, 776, 777, 778, 779, 780, 781, 782, 783, 784, 785, 770)])
me_circle.polygons.foreach_set('use_smooth', [True] * 802)
me_circle.polygons.foreach_set('material_index', [0, 0, 0, 0, 0, 0, 0, 0, 0, 0, 0, 0, 0, 0, 0, 0, 0, 0, 0, 0, 0, 0, 0, 0, 0, 0, 0, 0, 0, 0, 0, 0, 0, 0, 0, 0, 0, 0, 0, 0, 0, 0, 0, 0, 0, 0, 0, 0, 0, 0, 0, 0, 0, 0, 0, 0, 0, 0, 0, 0, 0, 0, 0, 0, 0, 0, 0, 0, 0, 0, 0, 0, 0, 0, 0, 0, 0, 0, 0, 0, 0, 0, 0, 0, 0, 0, 0, 0, 0, 0, 0, 0, 0, 0, 0, 0, 0, 0, 0, 0, 0, 0, 0, 0, 0, 0, 0, 0, 0, 0, 0, 0, 0, 0, 0, 0, 0, 0, 0, 0, 0, 0, 0, 0, 0, 0, 0, 0, 0, 0, 0, 0, 0, 0, 0, 0, 0, 0, 0, 0, 0, 0, 0, 0, 0, 0, 0, 0, 0, 0, 0, 0, 0, 0, 0, 0, 0, 0, 0, 0, 0, 0, 0, 0, 0, 0, 0, 0, 0, 0, 0, 0, 0, 0, 0, 0, 0, 0, 0, 0, 0, 0, 0, 0, 0, 0, 0, 0, 0, 0, 0, 0, 0, 0, 0, 0, 0, 0, 0, 0, 0, 0, 0, 0, 0, 0, 0, 0, 0, 0, 0, 0, 0, 0, 0, 0, 0, 0, 0, 0, 0, 0, 0, 0, 0, 0, 0, 0, 0, 0, 0, 0, 0, 0, 0, 0, 0, 0, 0, 0, 0, 0, 0, 0, 0, 0, 0, 0, 0, 0, 0, 0, 0, 0, 0, 0, 0, 0, 0, 0, 0, 0, 0, 0, 0, 0, 0, 0, 0, 0, 0, 0, 0, 0, 0, 0, 0, 0, 0, 0, 0, 0, 0, 0, 0, 0, 0, 0, 0, 0, 0, 0, 0, 0, 0, 0, 0, 0, 0, 0, 0, 0, 0, 0, 0, 0, 0, 0, 0, 0, 0, 0, 0, 0, 0, 0, 0, 0, 0, 0, 0, 0, 0, 0, 0, 0, 0, 0, 0, 0, 0, 0, 0, 0, 0, 0, 0, 0, 0, 0, 0, 0, 0, 0, 0, 0, 0, 0, 0, 0, 0, 0, 0, 0, 0, 0, 0, 0, 0, 0, 0, 0, 0, 0, 0, 0, 0, 0, 0, 0, 0, 0, 0, 0, 0, 0, 0, 0, 0, 0, 0, 0, 0, 0, 0, 0, 0, 0, 0, 0, 0, 0, 0, 0, 0, 0, 0, 0, 0, 0, 0, 0, 0, 0, 0, 0, 0, 0, 0, 0, 0, 0, 0, 0, 0, 0, 0, 0, 0, 0, 0, 0, 0, 0, 0, 0, 0, 0, 0, 0, 0, 0, 0, 0, 0, 0, 0, 0, 0, 0, 0, 0, 0, 0, 0, 0, 0, 0, 0, 0, 0, 0, 0, 0, 0, 0, 0, 0, 0, 0, 0, 0, 0, 0, 0, 0, 0, 0, 0, 0, 0, 0, 0, 0, 0, 0, 0, 0, 0, 0, 0, 0, 0, 0, 0, 0, 0, 0, 0, 0, 0, 0, 0, 0, 0, 0, 0, 0, 0, 0, 0, 0, 0, 0, 0, 0, 0, 0, 0, 0, 0, 0, 2, 2, 2, 2, 2, 2, 2, 2, 2, 2, 2, 2, 2, 2, 2, 2, 2, 2, 2, 2, 2, 2, 2, 2, 2, 2, 2, 2, 2, 2, 2, 2, 2, 2, 2, 2, 2, 2, 2, 2, 2, 2, 2, 2, 2, 2, 2, 2, 0, 2, 2, 2, 2, 2, 2, 2, 2, 2, 2, 2, 2, 2, 2, 2, 2, 1, 1, 1, 1, 1, 1, 1, 1, 1, 1, 1, 1, 1, 1, 1, 1, 2, 2, 2, 2, 2, 2, 2, 2, 2, 2, 2, 2, 2, 2, 2, 2, 2, 2, 2, 2, 2, 2, 2, 2, 2, 2, 2, 2, 2, 2, 2, 2, 2, 2, 2, 2, 2, 2, 2, 2, 2, 2, 2, 2, 2, 2, 2, 2, 1, 1, 1, 1, 1, 1, 1, 1, 1, 1, 1, 1, 1, 1, 1, 1, 2, 2, 2, 2, 2, 2, 2, 2, 2, 2, 2, 2, 2, 2, 2, 2, 2, 2, 2, 2, 2, 2, 2, 2, 2, 2, 2, 2, 2, 2, 2, 2, 2, 2, 2, 2, 2, 2, 2, 2, 2, 2, 2, 2, 2, 2, 2, 2, 1, 1, 1, 1, 1, 1, 1, 1, 1, 1, 1, 1, 1, 1, 1, 1, 2, 2, 2, 2, 2, 2, 2, 2, 2, 2, 2, 2, 2, 2, 2, 2, 2, 2, 2, 2, 2, 2, 2, 2, 2, 2, 2, 2, 2, 2, 2, 2, 2, 2, 2, 2, 2, 2, 2, 2, 2, 2, 2, 2, 2, 2, 2, 2, 2, 2, 2, 2, 2, 2, 2, 2, 2, 2, 2, 2, 2, 2, 2, 2, 2, 2, 2, 2, 2, 2, 2, 2, 2, 2, 2, 2, 2, 2, 2, 2, 1])
_uv = me_circle.uv_layers.new(name='UVMap')
_uv.uv.foreach_set('vector', [0.0, 0.0, 0.0, 0.0, 0.0, 0.0, 0.0, 0.0, 0.0, 0.0, 0.0, 0.0, 0.0, 0.0, 0.0, 0.0, 0.0, 0.0, 0.0, 0.0, 0.0, 0.0, 0.0, 0.0, 0.0, 0.0, 0.0, 0.0, 0.0, 0.0, 0.0, 0.0, 0.0, 0.0, 0.0, 0.0, 0.0, 0.0, 0.0, 0.0, 0.0, 0.0, 0.0, 0.0, 0.0, 0.0, 0.0, 0.0, 0.0, 0.0, 0.0, 0.0, 0.0, 0.0, 0.0, 0.0, 0.0, 0.0, 0.0, 0.0, 0.0, 0.0, 0.0, 0.0, 0.0, 0.0, 0.0, 0.0, 0.0, 0.0, 0.0, 0.0, 0.0, 0.0, 0.0, 0.0, 0.0, 0.0, 0.0, 0.0, 0.0, 0.0, 0.0, 0.0, 0.0, 0.0, 0.0, 0.0, 0.0, 0.0, 0.0, 0.0, 0.0, 0.0, 0.0, 0.0, 0.0, 0.0, 0.0, 0.0, 0.0, 0.0, 0.0, 0.0, 0.0, 0.0, 0.0, 0.0, 0.0, 0.0, 0.0, 0.0, 0.0, 0.0, 0.0, 0.0, 0.0, 0.0, 0.0, 0.0, 0.0, 0.0, 0.0, 0.0, 0.0, 0.0, 0.0, 0.0, 0.0, 0.0, 0.0, 0.0, 0.0, 0.0, 0.0, 0.0, 0.0, 0.0, 0.0, 0.0, 0.0, 0.0, 0.0, 0.0, 0.0, 0.0, 0.0, 0.0, 0.0, 0.0, 0.0, 0.0, 0.0, 0.0, 0.0, 0.0, 0.0, 0.0, 0.0, 0.0, 0.0, 0.0, 0.0, 0.0, 0.0, 0.0, 0.0, 0.0, 0.0, 0.0, 0.0, 0.0, 0.0, 0.0, 0.0, 0.0, 0.0, 0.0, 0.0, 0.0, 0.0, 0.0, 0.0, 0.0, 0.0, 0.0, 0.0, 0.0, 0.0, 0.0, 0.0, 0.0, 0.0, 0.0, 0.0, 0.0, 0.0, 0.0, 0.0, 0.0, 0.0, 0.0, 0.0, 0.0, 0.0, 0.0, 0.0, 0.0, 0.0, 0.0, 0.0, 0.0, 0.0, 0.0, 0.0, 0.0, 0.0, 0.0, 0.0, 0.0, 0.0, 0.0, 0.0, 0.0, 0.0, 0.0, 0.0, 0.0, 0.0, 0.0, 0.0, 0.0, 0.0, 0.0, 0.0, 0.0, 0.0, 0.0, 0.0, 0.0, 0.0, 0.0, 0.0, 0.0, 0.0, 0.0, 0.0, 0.0, 0.0, 0.0, 0.0, 0.0, 0.0, 0.0, 0.0, 0.0, 0.0, 0.0, 0.0, 0.0, 0.0, 0.0, 0.0, 0.0, 0.0, 0.0, 0.0, 0.0, 0.0, 0.0, 0.0, 0.0, 0.0, 0.0, 0.0, 0.0, 0.0, 0.0, 0.0, 0.0, 0.0, 0.0, 0.0, 0.0, 0.0, 0.0, 0.0, 0.0, 0.0, 0.0, 0.0, 0.0, 0.0, 0.0, 0.0, 0.0, 0.0, 0.0, 0.0, 0.0, 0.0, 0.0, 0.0, 0.0, 0.0, 0.0, 0.0, 0.0, 0.0, 0.0, 0.0, 0.0, 0.0, 0.0, 0.0, 0.0, 0.0, 0.0, 0.0, 0.0, 0.0, 0.0, 0.0, 0.0, 0.0, 0.0, 0.0, 0.0, 0.0, 0.0, 0.0, 0.0, 0.0, 0.0, 0.0, 0.0, 0.0, 0.0, 0.0, 0.0, 0.0, 0.0, 0.0, 0.0, 0.0, 0.0, 0.0, 0.0, 0.0, 0.0, 0.0, 0.0, 0.0, 0.0, 0.0, 0.0, 0.0, 0.0, 0.0, 0.0, 0.0, 0.0, 0.0, 0.0, 0.0, 0.0, 0.0, 0.0, 0.0, 0.0, 0.0, 0.0, 0.0, 0.0, 0.0, 0.0, 0.0, 0.0, 0.0, 0.0, 0.0, 0.0, 0.0, 0.0, 0.0, 0.0, 0.0, 0.0, 0.0, 0.0, 0.0, 0.0, 0.0, 0.0, 0.0, 0.0, 0.0, 0.0, 0.0, 0.0, 0.0, 0.0, 0.0, 0.0, 0.0, 0.0, 0.0, 0.0, 0.0, 0.0, 0.0, 0.0, 0.0, 0.0, 0.0, 0.0, 0.0, 0.0, 0.0, 0.0, 0.0, 0.0, 0.0, 0.0, 0.0, 0.0, 0.0, 0.0, 0.0, 0.0, 0.0, 0.0, 0.0, 0.0, 0.0, 0.0, 0.0, 0.0, 0.0, 0.0, 0.0, 0.0, 0.0, 0.0, 0.0, 0.0, 0.0, 0.0, 0.0, 0.0, 0.0, 0.0, 0.0, 0.0, 0.0, 0.0, 0.0, 0.0, 0.0, 0.0, 0.0, 0.0, 0.0, 0.0, 0.0, 0.0, 0.0, 0.0, 0.0, 0.0, 0.0, 0.0, 0.0, 0.0, 0.0, 0.0, 0.0, 0.0, 0.0, 0.0, 0.0, 0.0, 0.0, 0.0, 0.0, 0.0, 0.0, 0.0, 0.0, 0.0, 0.0, 0.0, 0.0, 0.0, 0.0, 0.0, 0.0, 0.0, 0.0, 0.0, 0.0, 0.0, 0.0, 0.0, 0.0, 0.0, 0.0, 0.0, 0.0, 0.0, 0.0, 0.0, 0.0, 0.0, 0.0, 0.0, 0.0, 0.0, 0.0, 0.0, 0.0, 0.0, 0.0, 0.0, 0.0, 0.0, 0.0, 0.0, 0.0, 0.0, 0.0, 0.0, 0.0, 0.0, 0.0, 0.0, 0.0, 0.0, 0.0, 0.0, 0.0, 0.0, 0.0, 0.0, 0.0, 0.0, 0.0, 0.0, 0.0, 0.0, 0.0, 0.0, 0.0, 0.0, 0.0, 0.0, 0.0, 0.0, 0.0, 0.0, 0.0, 0.0, 0.0, 0.0, 0.0, 0.0, 0.0, 0.0, 0.0, 0.0, 0.0, 0.0, 0.0, 0.0, 0.0, 0.0, 0.0, 0.0, 0.0, 0.0, 0.0, 0.0, 0.0, 0.0, 0.0, 0.0, 0.0, 0.0, 0.0, 0.0, 0.0, 0.0, 0.0, 0.0, 0.0, 0.0, 0.0, 0.0, 0.0, 0.0, 0.0, 0.0, 0.0, 0.0, 0.0, 0.0, 0.0, 0.0, 0.0, 0.0, 0.0, 0.0, 0.0, 0.0, 0.0, 0.0, 0.0, 0.0, 0.0, 0.0, 0.0, 0.0, 0.0, 0.0, 0.0, 0.0, 0.0, 0.0, 0.0, 0.0, 0.0, 0.0, 0.0, 0.0, 0.0, 0.0, 0.0, 0.0, 0.0, 0.0, 0.0, 0.0, 0.0, 0.0, 0.0, 0.0, 0.0, 0.0, 0.0, 0.0, 0.0, 0.0, 0.0, 0.0, 0.0, 0.0, 0.0, 0.0, 0.0, 0.0, 0.0, 0.0, 0.0, 0.0, 0.0, 0.0, 0.0, 0.0, 0.0, 0.0, 0.0, 0.0, 0.0, 0.0, 0.0, 0.0, 0.0, 0.0, 0.0, 0.0, 0.0, 0.0, 0.0, 0.0, 0.0, 0.0, 0.0, 0.0, 0.0, 0.0, 0.0, 0.0, 0.0, 0.0, 0.0, 0.0, 0.0, 0.0, 0.0, 0.0, 0.0, 0.0, 0.0, 0.0, 0.0, 0.0, 0.0, 0.0, 0.0, 0.0, 0.0, 0.0, 0.0, 0.0, 0.0, 0.0, 0.0, 0.0, 0.0, 0.0, 0.0, 0.0, 0.0, 0.0, 0.0, 0.0, 0.0, 0.0, 0.0, 0.0, 0.0, 0.0, 0.0, 0.0, 0.0, 0.0, 0.0, 0.0, 0.0, 0.0, 0.0, 0.0, 0.0, 0.0, 0.0, 0.0, 0.0, 0.0, 0.0, 0.0, 0.0, 0.0, 0.0, 0.0, 0.0, 0.0, 0.0, 0.0, 0.0, 0.0, 0.0, 0.0, 0.0, 0.0, 0.0, 0.0, 0.0, 0.0, 0.0, 0.0, 0.0, 0.0, 0.0, 0.0, 0.0, 0.0, 0.0, 0.0, 0.0, 0.0, 0.0, 0.0, 0.0, 0.0, 0.0, 0.0, 0.0, 0.0, 0.0, 0.0, 0.0, 0.0, 0.0, 0.0, 0.0, 0.0, 0.0, 0.0, 0.0, 0.0, 0.0, 0.0, 0.0, 0.0, 0.0, 0.0, 0.0, 0.0, 0.0, 0.0, 0.0, 0.0, 0.0, 0.0, 0.0, 0.0, 0.0, 0.0, 0.0, 0.0, 0.0, 0.0, 0.0, 0.0, 0.0, 0.0, 0.0, 0.0, 0.0, 0.0, 0.0, 0.0, 0.0, 0.0, 0.0, 0.0, 0.0, 0.0, 0.0, 0.0, 0.0, 0.0, 0.0, 0.0, 0.0, 0.0, 0.0, 0.0, 0.0, 0.0, 0.0, 0.0, 0.0, 0.0, 0.0, 0.0, 0.0, 0.0, 0.0, 0.0, 0.0, 0.0, 0.0, 0.0, 0.0, 0.0, 0.0, 0.0, 0.0, 0.0, 0.0, 0.0, 0.0, 0.0, 0.0, 0.0, 0.0, 0.0, 0.0, 0.0, 0.0, 0.0, 0.0, 0.0, 0.0, 0.0, 0.0, 0.0, 0.0, 0.0, 0.0, 0.0, 0.0, 0.0, 0.0, 0.0, 0.0, 0.0, 0.0, 0.0, 0.0, 0.0, 0.0, 0.0, 0.0, 0.0, 0.0, 0.0, 0.0, 0.0, 0.0, 0.0, 0.0, 0.0, 0.0, 0.0, 0.0, 0.0, 0.0, 0.0, 0.0, 0.0, 0.0, 0.0, 0.0, 0.0, 0.0, 0.0, 0.0, 0.0, 0.0, 0.0, 0.0, 0.0, 0.0, 0.0, 0.0, 0.0, 0.0, 0.0, 0.0, 0.0, 0.0, 0.0, 0.0, 0.0, 0.0, 0.0, 0.0, 0.0, 0.0, 0.0, 0.0, 0.0, 0.0, 0.0, 0.0, 0.0, 0.0, 0.0, 0.0, 0.0, 0.0, 0.0, 0.0, 0.0, 0.0, 0.0, 0.0, 0.0, 0.0, 0.0, 0.0, 0.0, 0.0, 0.0, 0.0, 0.0, 0.0, 0.0, 0.0, 0.0, 0.0, 0.0, 0.0, 0.0, 0.0, 0.0, 0.0, 0.0, 0.0, 0.0, 0.0, 0.0, 0.0, 0.0, 0.0, 0.0, 0.0, 0.0, 0.0, 0.0, 0.0, 0.0, 0.0, 0.0, 0.0, 0.0, 0.0, 0.0, 0.0, 0.0, 0.0, 0.0, 0.0, 0.0, 0.0, 0.0, 0.0, 0.0, 0.0, 0.0, 0.0, 0.0, 0.0, 0.0, 0.0, 0.0, 0.0, 0.0, 0.0, 0.0, 0.0, 0.0, 0.0, 0.0, 0.0, 0.0, 0.0, 0.0, 0.0, 0.0, 0.0, 0.0, 0.0, 0.0, 0.0, 0.0, 0.0, 0.0, 0.0, 0.0, 0.0, 0.0, 0.0, 0.0, 0.0, 0.0, 0.0, 0.0, 0.0, 0.0, 0.0, 0.0, 0.0, 0.0, 0.0, 0.0, 0.0, 0.0, 0.0, 0.0, 0.0, 0.0, 0.0, 0.0, 0.0, 0.0, 0.0, 0.0, 0.0, 0.0, 0.0, 0.0, 0.0, 0.0, 0.0, 0.0, 0.0, 0.0, 0.0, 0.0, 0.0, 0.0, 0.0, 0.0, 0.0, 0.0, 0.0, 0.0, 0.0, 0.0, 0.0, 0.0, 0.0, 0.0, 0.0, 0.0, 0.0, 0.0, 0.0, 0.0, 0.0, 0.0, 0.0, 0.0, 0.0, 0.0, 0.0, 0.0, 0.0, 0.0, 0.0, 0.0, 0.0, 0.0, 0.0, 0.0, 0.0, 0.0, 0.0, 0.0, 0.0, 0.0, 0.0, 0.0, 0.0, 0.0, 0.0, 0.0, 0.0, 0.0, 0.0, 0.0, 0.0, 0.0, 0.0, 0.0, 0.0, 0.0, 0.0, 0.0, 0.0, 0.0, 0.0, 0.0, 0.0, 0.0, 0.0, 0.0, 0.0, 0.0, 0.0, 0.0, 0.0, 0.0, 0.0, 0.0, 0.0, 0.0, 0.0, 0.0, 0.0, 0.0, 0.0, 0.0, 0.0, 0.0, 0.0, 0.0, 0.0, 0.0, 0.0, 0.0, 0.0, 0.0, 0.0, 0.0, 0.0, 0.0, 0.0, 0.0, 0.0, 0.0, 0.0, 0.0, 0.0, 0.0, 0.0, 0.0, 0.0, 0.0, 0.0, 0.0, 0.0, 0.0, 0.0, 0.0, 0.0, 0.0, 0.0, 0.0, 0.0, 0.0, 0.0, 0.0, 0.0, 0.0, 0.0, 0.0, 0.0, 0.0, 0.0, 0.0, 0.0, 0.0, 0.0, 0.0, 0.0, 0.0, 0.0, 0.0, 0.0, 0.0, 0.0, 0.0, 0.0, 0.0, 0.0, 0.0, 0.0, 0.0, 0.0, 0.0, 0.0, 0.0, 0.0, 0.0, 0.0, 0.0, 0.0, 0.0, 0.0, 0.0, 0.0, 0.0, 0.0, 0.0, 0.0, 0.0, 0.0, 0.0, 0.0, 0.0, 0.0, 0.0, 0.0, 0.0, 0.0, 0.0, 0.0, 0.0, 0.0, 0.0, 0.0, 0.0, 0.0, 0.0, 0.0, 0.0, 0.0, 0.0, 0.0, 0.0, 0.0, 0.0, 0.0, 0.0, 0.0, 0.0, 0.0, 0.0, 0.0, 0.0, 0.0, 0.0, 0.0, 0.0, 0.0, 0.0, 0.0, 0.0, 0.0, 0.0, 0.0, 0.0, 0.0, 0.0, 0.0, 0.0, 0.0, 0.0, 0.0, 0.0, 0.0, 0.0, 0.0, 0.0, 0.0, 0.0, 0.0, 0.0, 0.0, 0.0, 0.0, 0.0, 0.0, 0.0, 0.0, 0.0, 0.0, 0.0, 0.0, 0.0, 0.0, 0.0, 0.0, 0.0, 0.0, 0.0, 0.0, 0.0, 0.0, 0.0, 0.0, 0.0, 0.0, 0.0, 0.0, 0.0, 0.0, 0.0, 0.0, 0.0, 0.0, 0.0, 0.0, 0.0, 0.0, 0.0, 0.0, 0.0, 0.0, 0.0, 0.0, 0.0, 0.0, 0.0, 0.0, 0.0, 0.0, 0.0, 0.0, 0.0, 0.0, 0.0, 0.0, 0.0, 0.0, 0.0, 0.0, 0.0, 0.0, 0.0, 0.0, 0.0, 0.0, 0.0, 0.0, 0.0, 0.0, 0.0, 0.0, 0.0, 0.0, 0.0, 0.0, 0.0, 0.0, 0.0, 0.0, 0.0, 0.0, 0.0, 0.0, 0.0, 0.0, 0.0, 0.0, 0.0, 0.0, 0.0, 0.0, 0.0, 0.0, 0.0, 0.0, 0.0, 0.0, 0.0, 0.0, 0.0, 0.0, 0.0, 0.0, 0.0, 0.0, 0.0, 0.0, 0.0, 0.0, 0.0, 0.0, 0.0, 0.0, 0.0, 0.0, 0.0, 0.0, 0.0, 0.0, 0.0, 0.0, 0.0, 0.0, 0.0, 0.0, 0.0, 0.0, 0.0, 0.0, 0.0, 0.0, 0.0, 0.0, 0.0, 0.0, 0.0, 0.0, 0.0, 0.0, 0.0, 0.0, 0.0, 0.0, 0.0, 0.0, 0.0, 0.0, 0.0, 0.0, 0.0, 0.0, 0.0, 0.0, 0.0, 0.0, 0.0, 0.0, 0.0, 0.0, 0.0, 0.0, 0.0, 0.0, 0.0, 0.0, 0.0, 0.0, 0.0, 0.0, 0.0, 0.0, 0.0, 0.0, 0.0, 0.0, 0.0, 0.0, 0.0, 0.0, 0.0, 0.0, 0.0, 0.0, 0.0, 0.0, 0.0, 0.0, 0.0, 0.0, 0.0, 0.0, 0.0, 0.0, 0.0, 0.0, 0.0, 0.0, 0.0, 0.0, 0.0, 0.0, 0.0, 0.0, 0.0, 0.0, 0.0, 0.0, 0.0, 0.0, 0.0, 0.0, 0.0, 0.0, 0.0, 0.0, 0.0, 0.0, 0.0, 0.0, 0.0, 0.0, 0.0, 0.0, 0.0, 0.0, 0.0, 0.0, 0.0, 0.0, 0.0, 0.0, 0.0, 0.0, 0.0, 0.0, 0.0, 0.0, 0.0, 0.0, 0.0, 0.0, 0.0, 0.0, 0.0, 0.0, 0.0, 0.0, 0.0, 0.0, 0.0, 0.0, 0.0, 0.0, 0.0, 0.0, 0.0, 0.0, 0.0, 0.0, 0.0, 0.0, 0.0, 0.0, 0.0, 0.0, 0.0, 0.0, 0.0, 0.0, 0.0, 0.0, 0.0, 0.0, 0.0, 0.0, 0.0, 0.0, 0.0, 0.0, 0.0, 0.0, 0.0, 0.0, 0.0, 0.0, 0.0, 0.0, 0.0, 0.0, 0.0, 0.0, 0.0, 0.0, 0.0, 0.0, 0.0, 0.0, 0.0, 0.0, 0.0, 0.0, 0.0, 0.0, 0.0, 0.0, 0.0, 0.0, 0.0, 0.0, 0.0, 0.0, 0.0, 0.0, 0.0, 0.0, 0.0, 0.0, 0.0, 0.0, 0.0, 0.0, 0.0, 0.0, 0.0, 0.0, 0.0, 0.0, 0.0, 0.0, 0.0, 0.0, 0.0, 0.0, 0.0, 0.0, 0.0, 0.0, 0.0, 0.0, 0.0, 0.0, 0.0, 0.0, 0.0, 0.0, 0.0, 0.0, 0.0, 0.0, 0.0, 0.0, 0.0, 0.0, 0.0, 0.0, 0.0, 0.0, 0.0, 0.0, 0.0, 0.0, 0.0, 0.0, 0.0, 0.0, 0.0, 0.0, 0.0, 0.0, 0.0, 0.0, 0.0, 0.0, 0.0, 0.0, 0.0, 0.0, 0.0, 0.0, 0.0, 0.0, 0.0, 0.0, 0.0, 0.0, 0.0, 0.0, 0.0, 0.0, 0.0, 0.0, 0.0, 0.0, 0.0, 0.0, 0.0, 0.0, 0.0, 0.0, 0.0, 0.0, 0.0, 0.0, 0.0, 0.0, 0.0, 0.0, 0.0, 0.0, 0.0, 0.0, 0.0, 0.0, 0.0, 0.0, 0.0, 0.0, 0.0, 0.0, 0.0, 0.0, 0.0, 0.0, 0.0, 0.0, 0.0, 0.0, 0.0, 0.0, 0.0, 0.0, 0.0, 0.0, 0.0, 0.0, 0.0, 0.0, 0.0, 0.0, 0.0, 0.0, 0.0, 0.0, 0.0, 0.0, 0.0, 0.0, 0.0, 0.0, 0.0, 0.0, 0.0, 0.0, 0.0, 0.0, 0.0, 0.0, 0.0, 0.0, 0.0, 0.0, 0.0, 0.0, 0.0, 0.0, 0.0, 0.0, 0.0, 0.0, 0.0, 0.0, 0.0, 0.0, 0.0, 0.0, 0.0, 0.0, 0.0, 0.0, 0.0, 0.0, 0.0, 0.0, 0.0, 0.0, 0.0, 0.0, 0.0, 0.0, 0.0, 0.0, 0.0, 0.0, 0.0, 0.0, 0.0, 0.0, 0.0, 0.0, 0.0, 0.0, 0.0, 0.0, 0.0, 0.0, 0.0, 0.0, 0.0, 0.0, 0.0, 0.0, 0.0, 0.0, 0.0, 0.0, 0.0, 0.0, 0.0, 0.0, 0.0, 0.0, 0.0, 0.0, 0.0, 0.0, 0.0, 0.0, 0.0, 0.0, 0.0, 0.0, 0.0, 0.0, 0.0, 0.0, 0.0, 0.0, 0.0, 0.0, 0.0, 0.0, 0.0, 0.0, 0.0, 0.0, 0.0, 0.0, 0.0, 0.0, 0.0, 0.0, 0.0, 0.0, 0.0, 0.0, 0.0, 0.0, 0.0, 0.0, 0.0, 0.0, 0.0, 0.0, 0.0, 0.0, 0.0, 0.0, 0.0, 0.0, 0.0, 0.0, 0.0, 0.0, 0.0, 0.0, 0.0, 0.0, 0.0, 0.0, 0.0, 0.0, 0.0, 0.0, 0.0, 0.0, 0.0, 0.0, 0.0, 0.0, 0.0, 0.0, 0.0, 0.0, 0.0, 0.0, 0.0, 0.0, 0.0, 0.0, 0.0, 0.0, 0.0, 0.0, 0.0, 0.0, 0.0, 0.0, 0.0, 0.0, 0.0, 0.0, 0.0, 0.0, 0.0, 0.0, 0.0, 0.0, 0.0, 0.0, 0.0, 0.0, 0.0, 0.0, 0.0, 0.0, 0.0, 0.0, 0.0, 0.0, 0.0, 0.0, 0.0, 0.0, 0.0, 0.0, 0.0, 0.0, 0.0, 0.0, 0.0, 0.0, 0.0, 0.0, 0.0, 0.0, 0.0, 0.0, 0.0, 0.0, 0.0, 0.0, 0.0, 0.0, 0.0, 0.0, 0.0, 0.0, 0.0, 0.0, 0.0, 0.0, 0.0, 0.0, 0.0, 0.0, 0.0, 0.0, 0.0, 0.0, 0.0, 0.0, 0.0, 0.0, 0.0, 0.0, 0.0, 0.0, 0.0, 0.0, 0.0, 0.0, 0.0, 0.0, 0.0, 0.0, 0.0, 0.0, 0.0, 0.0, 0.0, 0.0, 0.0, 0.0, 0.0, 0.0, 0.0, 0.0, 0.0, 0.0, 0.0, 0.0, 0.0, 0.0, 0.0, 0.0, 0.0, 0.0, 0.0, 0.0, 0.0, 0.0, 0.0, 0.0, 0.0, 0.0, 0.0, 0.0, 0.0, 0.0, 0.0, 0.0, 0.0, 0.0, 0.0, 0.0, 0.0, 0.0, 0.0, 0.0, 0.0, 0.0, 0.0, 0.0, 0.0, 0.0, 0.0, 0.0, 0.0, 0.0, 0.0, 0.0, 0.0, 0.0, 0.0, 0.0, 0.0, 0.0, 0.0, 0.0, 0.0, 0.0, 0.0, 0.0, 0.0, 0.0, 0.0, 0.0, 0.0, 0.0, 0.0, 0.0, 0.0, 0.0, 0.0, 0.0, 0.0, 0.0, 0.0, 0.0, 0.0, 0.0, 0.0, 0.0, 0.0, 0.0, 0.0, 0.0, 0.0, 0.0, 0.0, 0.0, 0.0, 0.0, 0.0, 0.0, 0.0, 0.0, 0.0, 0.0, 0.0, 0.0, 0.0, 0.0, 0.0, 0.0, 0.0, 0.0, 0.0, 0.0, 0.0, 0.0, 0.0, 0.0, 0.0, 0.0, 0.0, 0.0, 0.0, 0.0, 0.0, 0.0, 0.0, 0.0, 0.0, 0.0, 0.0, 0.0, 0.0, 0.0, 0.0, 0.0, 0.0, 0.0, 0.0, 0.0, 0.0, 0.0, 0.0, 0.0, 0.0, 0.0, 0.0, 0.0, 0.0, 0.0, 0.0, 0.0, 0.0, 0.0, 0.0, 0.0, 0.0, 0.0, 0.0, 0.0, 0.0, 0.0, 0.0, 0.0, 0.0, 0.0, 0.0, 0.0, 0.0, 0.0, 0.0, 0.0, 0.0, 0.0, 0.0, 0.0, 0.0, 0.0, 0.0, 0.0, 0.0, 0.0, 0.0, 0.0, 0.0, 0.0, 0.0, 0.0, 0.0, 0.0, 0.0, 0.0, 0.0, 0.0, 0.0, 0.0, 0.0, 0.0, 0.0, 0.0, 0.0, 0.0, 0.0, 0.0, 0.0, 0.0, 0.0, 0.0, 0.0, 0.0, 0.0, 0.0, 0.0, 0.0, 0.0, 0.0, 0.0, 0.0, 0.0, 0.0, 0.0, 0.0, 0.0, 0.0, 0.0, 0.0, 0.0, 0.0, 0.0, 0.0, 0.0, 0.0, 0.0, 0.0, 0.0, 0.0, 0.0, 0.0, 0.0, 0.0, 0.0, 0.0, 0.0, 0.0, 0.0, 0.0, 0.0, 0.0, 0.0, 0.0, 0.0, 0.0, 0.0, 0.0, 0.0, 0.0, 0.0, 0.0, 0.0, 0.0, 0.0, 0.0, 0.0, 0.0, 0.0, 0.0, 0.0, 0.0, 0.0, 0.0, 0.0, 0.0, 0.0, 0.0, 0.0, 0.0, 0.0, 0.0, 0.0, 0.0, 0.0, 0.0, 0.0, 0.0, 0.0, 0.0, 0.0, 0.0, 0.0, 0.0, 0.0, 0.0, 0.0, 0.0, 0.0, 0.0, 0.0, 0.0, 0.0, 0.0, 0.0, 0.0, 0.0, 0.0, 0.0, 0.0, 0.0, 0.0, 0.0, 0.0, 0.0, 0.0, 0.0, 0.0, 0.0, 0.0, 0.0, 0.0, 0.0, 0.0, 0.0, 0.0, 0.0, 0.0, 0.0, 0.0, 0.0, 0.0, 0.0, 0.0, 0.0, 0.0, 0.0, 0.0, 0.0, 0.0, 0.0, 0.0, 0.0, 0.0, 0.0, 0.0, 0.0, 0.0, 0.0, 0.0, 0.0, 0.0, 0.0, 0.0, 0.0, 0.0, 0.0, 0.0, 0.0, 0.0, 0.0, 0.0, 0.0, 0.0, 0.0, 0.0, 0.0, 0.0, 0.0, 0.0, 0.0, 0.0, 0.0, 0.0, 0.0, 0.0, 0.0, 0.0, 0.0, 0.0, 0.0, 0.0, 0.0, 0.0, 0.0, 0.0, 0.0, 0.0, 0.0, 0.0, 0.0, 0.0, 0.0, 0.0, 0.0, 0.0, 0.0, 0.0, 0.0, 0.0, 0.0, 0.0, 0.0, 0.0, 0.0, 0.0, 0.0, 0.0, 0.0, 0.0, 0.0, 0.0, 0.0, 0.0, 0.0, 0.0, 0.0, 0.0, 0.0, 0.0, 0.0, 0.0, 0.0, 0.0, 0.0, 0.0, 0.0, 0.0, 0.0, 0.0, 0.0, 0.0, 0.0, 0.0, 0.0, 0.0, 0.0, 0.0, 0.0, 0.0, 0.0, 0.0, 0.0, 0.0, 0.0, 0.0, 0.0, 0.0, 0.0, 0.0, 0.0, 0.0, 0.0, 0.0, 0.0, 0.0, 0.0, 0.0, 0.0, 0.0, 0.0, 0.0, 0.0, 0.0, 0.0, 0.0, 0.0, 0.0, 0.0, 0.0, 0.0, 0.0, 0.0, 0.0, 0.0, 0.0, 0.0, 0.0, 0.0, 0.0, 0.0, 0.0, 0.0, 0.0, 0.0, 0.0, 0.0, 0.0, 0.0, 0.0, 0.0, 0.0, 0.0, 0.0, 0.0, 0.0, 0.0, 0.0, 0.0, 0.0, 0.0, 0.0, 0.0, 0.0, 0.0, 0.0, 0.0, 0.0, 0.0, 0.0, 0.0, 0.0, 0.0, 0.0, 0.0, 0.0, 0.0, 0.0, 0.0, 0.0, 0.0, 0.0, 0.0, 0.0, 0.0, 0.0, 0.0, 0.0, 0.0, 0.0, 0.0, 0.0, 0.0, 0.0, 0.0, 0.0, 0.0, 0.0, 0.0, 0.0, 0.0, 0.0, 0.0, 0.0, 0.0, 0.0, 0.0, 0.0, 0.0, 0.0, 0.0, 0.0, 0.0, 0.0, 0.0, 0.0, 0.0, 0.0, 0.0, 0.0, 0.0, 0.0, 0.0, 0.0, 0.0, 0.0, 0.0, 0.0, 0.0, 0.0, 0.0, 0.0, 0.0, 0.0, 0.0, 0.0, 0.0, 0.0, 0.0, 0.0, 0.0, 0.0, 0.0, 0.0, 0.0, 0.0, 0.0, 0.0, 0.0, 0.0, 0.0, 0.0, 0.0, 0.0, 0.0, 0.0, 0.0, 0.0, 0.0, 0.0, 0.0, 0.0, 0.0, 0.0, 0.0, 0.0, 0.0, 0.0, 0.0, 0.0, 0.0, 0.0, 0.0, 0.0, 0.0, 0.0, 0.0, 0.0, 0.0, 0.0, 0.0, 0.0, 0.0, 0.0, 0.0, 0.0, 0.0, 0.0, 0.0, 0.0, 0.0, 0.0, 0.0, 0.0, 0.0, 0.0, 0.0, 0.0, 0.0, 0.0, 0.0, 0.0, 0.0, 0.0, 0.0, 0.0, 0.0, 0.0, 0.0, 0.0, 0.0, 0.0, 0.0, 0.0, 0.0, 0.0, 0.0, 0.0, 0.0, 0.0, 0.0, 0.0, 0.0, 0.0, 0.0, 0.0, 0.0, 0.0, 0.0, 0.0, 0.0, 0.0, 0.0, 0.0, 0.0, 0.0, 0.0, 0.0, 0.0, 0.0, 0.0, 0.0, 0.0, 0.0, 0.0, 0.0, 0.0, 0.0, 0.0, 0.0, 0.0, 0.0, 0.0, 0.0, 0.0, 0.0, 0.0, 0.0, 0.0, 0.0, 0.0, 0.0, 0.0, 0.0, 0.0, 0.0, 0.0, 0.0, 0.0, 0.0, 0.0, 0.0, 0.0, 0.0, 0.0, 0.0, 0.0, 0.0, 0.0, 0.0, 0.0, 0.0, 0.0, 0.0, 0.0, 0.0, 0.0, 0.0, 0.0, 0.0, 0.0, 0.0, 0.0, 0.0, 0.0, 0.0, 0.0, 0.0, 0.0, 0.0, 0.0, 0.0, 0.0, 0.0, 0.0, 0.0, 0.0, 0.0, 0.0, 0.0, 0.0, 0.0, 0.0, 0.0, 0.0, 0.0, 0.0, 0.0, 0.0, 0.0, 0.0, 0.0, 0.0, 0.0, 0.0, 0.0, 0.0, 0.0, 0.0, 0.0, 0.0, 0.0, 0.0, 0.0, 0.0, 0.0, 0.0, 0.0, 0.0, 0.0, 0.0, 0.0, 0.0, 0.0, 0.0, 0.0, 0.0, 0.0, 0.0, 0.0, 0.0, 0.0, 0.0, 0.0, 0.0, 0.0, 0.0, 0.0, 0.0, 0.0, 0.0, 0.0, 0.0, 0.0, 0.0, 0.0, 0.0, 0.0, 0.0, 0.0, 0.0, 0.0, 0.0, 0.0, 0.0, 0.0, 0.0, 0.0, 0.0, 0.0, 0.0, 0.0, 0.0, 0.0, 0.0, 0.0, 0.0, 0.0, 0.0, 0.0, 0.0, 0.0, 0.0, 0.0, 0.0, 0.0, 0.0, 0.0, 0.0, 0.0, 0.0, 0.0, 0.0, 0.0, 0.0, 0.0, 0.0, 0.0, 0.0, 0.0, 0.0, 0.0, 0.0, 0.0, 0.0, 0.0, 0.0, 0.0, 0.0, 0.0, 0.0, 0.0, 0.0, 0.0, 0.0, 0.0, 0.0, 0.0, 0.0, 0.0, 0.0, 0.0, 0.0, 0.0, 0.0, 0.0, 0.0, 0.0, 0.0, 0.0, 0.0, 0.0, 0.0, 0.0, 0.0, 0.0, 0.0, 0.0, 0.0, 0.0, 0.0, 0.0, 0.0, 0.0, 0.0, 0.0, 0.0, 0.0, 0.0, 0.0, 0.0, 0.0, 0.0, 0.0, 0.0, 0.0, 0.0, 0.0, 0.0, 0.0, 0.0, 0.0, 0.0, 0.0, 0.0, 0.0, 0.0, 0.0, 0.0, 0.0, 0.0, 0.0, 0.0, 0.0, 0.0, 0.0, 0.0, 0.0, 0.0, 0.0, 0.0, 0.0, 0.0, 0.0, 0.0, 0.0, 0.0, 0.0, 0.0, 0.0, 0.0, 0.0, 0.0, 0.0, 0.0, 0.0, 0.0, 0.0, 0.0, 0.0, 0.0, 0.0, 0.0, 0.0, 0.0, 0.0, 0.0, 0.0, 0.0, 0.0, 0.0, 0.0, 0.0, 0.0, 0.0, 0.0, 0.0, 0.0, 0.0, 0.0, 0.0, 0.0, 0.0, 0.0, 0.0, 0.0, 0.0, 0.0, 0.0, 0.0, 0.0, 0.0, 0.0, 0.0, 0.0, 0.0, 0.0, 0.0, 0.0, 0.0, 0.0, 0.0, 0.0, 0.0, 0.0, 0.0, 0.0, 0.0, 0.0, 0.0, 0.0, 0.0, 0.0, 0.0, 0.0, 0.0, 0.0, 0.0, 0.0, 0.0, 0.0, 0.0, 0.0, 0.0, 0.0, 0.0, 0.0, 0.0, 0.0, 0.0, 0.0, 0.0, 0.0, 0.0, 0.0, 0.0, 0.0, 0.0, 0.0, 0.0, 0.0, 0.0, 0.0, 0.0, 0.0, 0.0, 0.0, 0.0, 0.0, 0.0, 0.0, 0.0, 0.0, 0.0, 0.0, 0.0, 0.0, 0.0, 0.0, 0.0, 0.0, 0.0, 0.0, 0.0, 0.0, 0.0, 0.0, 0.0, 0.0, 0.0, 0.0, 0.0, 0.0, 0.0, 0.0, 0.0, 0.0, 0.0, 0.0, 0.0, 0.0, 0.0, 0.0, 0.0, 0.0, 0.0, 0.0, 0.0, 0.0, 0.0, 0.0, 0.0, 0.0, 0.0, 0.0, 0.0, 0.0, 0.0, 0.0, 0.0, 0.0, 0.0, 0.0, 0.0, 0.0, 0.0, 0.0, 0.0, 0.0, 0.0, 0.0, 0.0, 0.0, 0.0, 0.0, 0.0, 0.0, 0.0, 0.0, 0.0, 0.0, 0.0, 0.0, 0.0, 0.0, 0.0, 0.0, 0.0, 0.0, 0.0, 0.0, 0.0, 0.0, 0.0, 0.0, 0.0, 0.0, 0.0, 0.0, 0.0, 0.0, 0.0, 0.0, 0.0, 0.0, 0.0, 0.0, 0.0, 0.0, 0.0, 0.0, 0.0, 0.0, 0.0, 0.0, 0.0, 0.0, 0.0, 0.0, 0.0, 0.0, 0.0, 0.0, 0.0, 0.0, 0.0, 0.0, 0.0, 0.0, 0.0, 0.0, 0.0, 0.0, 0.0, 0.0, 0.0, 0.0, 0.0, 0.0, 0.0, 0.0, 0.0, 0.0, 0.0, 0.0, 0.0, 0.0, 0.0, 0.0, 0.0, 0.0, 0.0, 0.0, 0.0, 0.0, 0.0, 0.0, 0.0, 0.0, 0.0, 0.0, 0.0, 0.0, 0.0, 0.0, 0.0, 0.0, 0.0, 0.0, 0.0, 0.0, 0.0, 0.0, 0.0, 0.0, 0.0, 0.0, 0.0, 0.0, 0.0, 0.0, 0.0, 0.0, 0.0, 0.0, 0.0, 0.0, 0.0, 0.0, 0.0, 0.0, 0.0, 0.0, 0.0, 0.0, 0.0, 0.0, 0.0, 0.0, 0.0, 0.0, 0.0, 0.0, 0.0, 0.0, 0.0, 0.0, 0.0, 0.0, 0.0, 0.0, 0.0, 0.0, 0.0, 0.0, 0.0, 0.0, 0.0, 0.0, 0.0, 0.0, 0.0, 0.0, 0.0, 0.0, 0.0, 0.0, 0.0, 0.0, 0.0, 0.0, 0.0, 0.0, 0.0, 0.0, 0.0, 0.0, 0.0, 0.0, 0.0, 0.0, 0.0, 0.0, 0.0, 0.0, 0.0, 0.0, 0.0, 0.0, 0.0, 0.0, 0.0, 0.0, 0.0, 0.0, 0.0, 0.0, 0.0, 0.0, 0.0, 0.0, 0.0, 0.0, 0.0, 0.0, 0.0, 0.0, 0.0, 0.0, 0.0, 0.0, 0.0, 0.0, 0.0, 0.0, 0.0, 0.0, 0.0, 0.0, 0.0, 0.0, 0.0, 0.0, 0.0, 0.0, 0.0, 0.0, 0.0, 0.0, 0.0, 0.0, 0.0, 0.0, 0.0, 0.0, 0.0, 0.0, 0.0, 0.0, 0.0, 0.0, 0.0, 0.0, 0.0, 0.0, 0.0, 0.0, 0.0, 0.0, 0.0, 0.0, 0.0, 0.0, 0.0, 0.0, 0.0, 0.0, 0.0, 0.0, 0.0, 0.0, 0.0, 0.0, 0.0, 0.0, 0.0, 0.0, 0.0, 0.0, 0.0, 0.0, 0.0, 0.0, 0.0, 0.0, 0.0, 0.0, 0.0, 0.0, 0.0, 0.0, 0.0, 0.0, 0.0, 0.0, 0.0, 0.0, 0.0, 0.0, 0.0, 0.0, 0.0, 0.0, 0.0, 0.0, 0.0, 0.0, 0.0, 0.0, 0.0, 0.0, 0.0, 0.0, 0.0, 0.0, 0.0, 0.0, 0.0, 0.0, 0.0, 0.0, 0.0, 0.0, 0.0, 0.0, 0.0, 0.0, 0.0, 0.0, 0.0, 0.0, 0.0, 0.0, 0.0, 0.0, 0.0, 0.0, 0.0, 0.0, 0.0, 0.0, 0.0, 0.0, 0.0, 0.0, 0.0, 0.0, 0.0, 0.0, 0.0, 0.0, 0.0, 0.0, 0.0, 0.0, 0.0, 0.0, 0.0, 0.0, 0.0, 0.0, 0.0, 0.0, 0.0, 0.0, 0.0, 0.0, 0.0, 0.0, 0.0, 0.0, 0.0, 0.0, 0.0, 0.0, 0.0, 0.0, 0.0, 0.0, 0.0, 0.0, 0.0, 0.0, 0.0, 0.0, 0.0, 0.0, 0.0, 0.0, 0.0, 0.0, 0.0, 0.0, 0.0, 0.0, 0.0, 0.0, 0.0, 0.0, 0.0, 0.0, 0.0, 0.0, 0.0, 0.0, 0.0, 0.0, 0.0, 0.0, 0.0, 0.0, 0.0, 0.0, 0.0, 0.0, 0.0, 0.0, 0.0, 0.0, 0.0, 0.0, 0.0, 0.0, 0.0, 0.0, 0.0, 0.0, 0.0, 0.0, 0.0, 0.0, 0.0, 0.0, 0.0, 0.0, 0.0, 0.0, 0.0, 0.0, 0.0, 0.0, 0.0, 0.0, 0.0, 0.0, 0.0, 0.0, 0.0, 0.0, 0.0, 0.0, 0.0, 0.0, 0.0, 0.0, 0.0, 0.0, 0.0, 0.0, 0.0, 0.0, 0.0, 0.0, 0.0, 0.0, 0.0, 0.0, 0.0, 0.0, 0.0, 0.0, 0.0, 0.0, 0.0, 0.0, 0.0, 0.0, 0.0, 0.0, 0.0, 0.0, 0.0, 0.0, 0.0, 0.0, 0.0, 0.0, 0.0, 0.0, 0.0, 0.0, 0.0, 0.0, 0.0, 0.0, 0.0, 0.0, 0.0, 0.0, 0.0, 0.0, 0.0, 0.0, 0.0, 0.0, 0.0, 0.0, 0.0, 0.0, 0.0, 0.0, 0.0, 0.0, 0.0, 0.0, 0.0, 0.0, 0.0, 0.0, 0.0, 0.0, 0.0, 0.0, 0.0, 0.0, 0.0, 0.0, 0.0, 0.0, 0.0, 0.0, 0.0, 0.0, 0.0, 0.0, 0.0, 0.0, 0.0, 0.0, 0.0, 0.0, 0.0, 0.0, 0.0, 0.0, 0.0, 0.0, 0.0, 0.0, 0.0, 0.0, 0.0, 0.0, 0.0, 0.0, 0.0, 0.0, 0.0, 0.0, 0.0, 0.0, 0.0, 0.0, 0.0, 0.0, 0.0, 0.0, 0.0, 0.0, 0.0, 0.0, 0.0, 0.0, 0.0, 0.0, 0.0, 0.0, 0.0, 0.0, 0.0, 0.0, 0.0, 0.0, 0.0, 0.0, 0.0, 0.0, 0.0, 0.0, 0.0, 0.0, 0.0, 0.0, 0.0, 0.0, 0.0, 0.0, 0.0, 0.0, 0.0, 0.0, 0.0, 0.0, 0.0, 0.0, 0.0, 0.0, 0.0, 0.0, 0.0, 0.0, 0.0, 0.0, 0.0, 0.0, 0.0, 0.0, 0.0, 0.0, 0.0, 0.0, 0.0, 0.0, 0.0, 0.0, 0.0, 0.0, 0.0, 0.0, 0.0, 0.0, 0.0, 0.0, 0.0, 0.0, 0.0, 0.0, 0.0, 0.0, 0.0, 0.0, 0.0, 0.0, 0.0, 0.0, 0.0, 0.0, 0.0, 0.0, 0.0, 0.0, 0.0, 0.0, 0.0, 0.0, 0.0, 0.0, 0.0, 0.0, 0.0, 0.0, 0.0, 0.0, 0.0, 0.0, 0.0, 0.0, 0.0, 0.0, 0.0, 0.0, 0.0, 0.0, 0.0, 0.0, 0.0, 0.0, 0.0, 0.0, 0.0, 0.0, 0.0, 0.0, 0.0, 0.0, 0.0, 0.0, 0.0, 0.0, 0.0, 0.0, 0.0, 0.0, 0.0, 0.0, 0.0, 0.0, 0.0, 0.0, 0.0, 0.0, 0.0, 0.0, 0.0, 0.0, 0.0, 0.0, 0.0, 0.0, 0.0, 0.0, 0.0, 0.0, 0.0, 0.0, 0.0, 0.0, 0.0, 0.0, 0.0, 0.0, 0.0, 0.0, 0.0, 0.0, 0.0, 0.0, 0.0, 0.0, 0.0, 0.0, 0.0, 0.0, 0.0, 0.0, 0.0, 0.0, 0.0, 0.0, 0.0, 0.0, 0.0, 0.0, 0.0, 0.0, 0.0, 0.0, 0.0, 0.0, 0.0, 0.0, 0.0, 0.0, 0.0, 0.0, 0.0, 0.0, 0.0, 0.0, 0.0, 0.0, 0.0, 0.0, 0.0, 0.0, 0.0, 0.0, 0.0, 0.0, 0.0, 0.0, 0.0, 0.0, 0.0, 0.0, 0.0, 0.0, 0.0, 0.0, 0.0, 0.0, 0.0, 0.0, 0.0, 0.0, 0.0, 0.0, 0.0, 0.0, 0.0, 0.0, 0.0, 0.0, 0.0, 0.0, 0.0, 0.0, 0.0, 0.0, 0.0, 0.0, 0.0, 0.0, 0.0, 0.0, 0.0, 0.0, 0.0, 0.0, 0.0, 0.0, 0.0, 0.0, 0.0, 0.0, 0.0, 0.0, 0.0, 0.0, 0.0, 0.0, 0.0, 0.0, 0.0, 0.0, 0.0, 0.0, 0.0, 0.0, 0.0, 0.0, 0.0, 0.0, 0.0, 0.0, 0.0, 0.0, 0.0, 0.0, 0.0, 0.0, 0.0, 0.0, 0.0, 0.0, 0.0, 0.0, 0.0, 0.0, 0.0, 0.0, 0.0, 0.0, 0.0, 0.0, 0.0, 0.0, 0.0, 0.0, 0.0, 0.0, 0.0, 0.0, 0.0, 0.0, 0.0, 0.0, 0.0, 0.0, 0.0, 0.0, 0.0, 0.0, 0.0, 0.0, 0.0, 0.0, 0.0, 0.0, 0.0, 0.0, 0.0, 0.0, 0.0, 0.0, 0.0, 0.0, 0.0, 0.0, 0.0, 0.0, 0.0, 0.0, 0.0, 0.0, 0.0, 0.0, 0.0, 0.0, 0.0, 0.0, 0.0, 0.0, 0.0, 0.0, 0.0, 0.0, 0.0, 0.0, 0.0, 0.0, 0.0, 0.0, 0.0, 0.0, 0.0, 0.0, 0.0, 0.0, 0.0, 0.0, 0.0, 0.0, 0.0, 0.0, 0.0, 0.0, 0.0, 0.0, 0.0, 0.0, 0.0, 0.0, 0.0, 0.0, 0.0, 0.0, 0.0, 0.0, 0.0, 0.0, 0.0, 0.0, 0.0, 0.0, 0.0, 0.0, 0.0, 0.0, 0.0, 0.0, 0.0, 0.0, 0.0, 0.0, 0.0, 0.0, 0.0, 0.0, 0.0, 0.0, 0.0, 0.0, 0.0, 0.0, 0.0, 0.0, 0.0, 0.0, 0.0, 0.0, 0.0, 0.0, 0.0, 0.0, 0.0, 0.0, 0.0, 0.0, 0.0, 0.0, 0.0, 0.0, 0.0, 0.0, 0.0, 0.0, 0.0, 0.0, 0.0, 0.0, 0.0, 0.0, 0.0, 0.0, 0.0, 0.0, 0.0, 0.0, 0.0, 0.0, 0.0, 0.0, 0.0, 0.0, 0.0, 0.0, 0.0, 0.0, 0.0, 0.0, 0.0, 0.0, 0.0, 0.0, 0.0, 0.0, 0.0, 0.0, 0.0, 0.0, 0.0, 0.0, 0.0, 0.0, 0.0, 0.0, 0.0, 0.0, 0.0, 0.0, 0.0, 0.0, 0.0, 0.0, 0.0, 0.0, 0.0, 0.0, 0.0, 0.0, 0.0, 0.0, 0.0, 0.0, 0.0, 0.0, 0.0, 0.0, 0.0, 0.0, 0.0, 0.0, 0.0, 0.0, 0.0, 0.0, 0.0, 0.0, 0.0, 0.0, 0.0, 0.0, 0.0, 0.0, 0.0, 0.0, 0.0, 0.0, 0.0, 0.0, 0.0, 0.0, 0.0, 0.0, 0.0, 0.0, 0.0, 0.0, 0.0, 0.0, 0.0, 0.0, 0.0, 0.0, 0.0, 0.0, 0.0, 0.0, 0.0, 0.0, 0.0, 0.0, 0.0, 0.0, 0.0, 0.0, 0.0, 0.0, 0.0, 0.0, 0.0, 0.0, 0.0, 0.0, 0.0, 0.0, 0.0, 0.0, 0.0, 0.0, 0.0, 0.0, 0.0, 0.0, 0.0, 0.0, 0.0, 0.0, 0.0, 0.0, 0.0, 0.0, 0.0, 0.0, 0.0, 0.0, 0.0, 0.0, 0.0, 0.0, 0.0, 0.0, 0.0, 0.0, 0.0, 0.0, 0.0, 0.0, 0.0, 0.0, 0.0, 0.0, 0.0, 0.0, 0.0, 0.0, 0.0, 0.0, 0.0, 0.0, 0.0, 0.0, 0.0, 0.0, 0.0, 0.0, 0.0, 0.0, 0.0, 0.0, 0.0, 0.0, 0.0, 0.0, 0.0, 0.0, 0.0, 0.0, 0.0, 0.0, 0.0, 0.0, 0.0, 0.0, 0.0, 0.0, 0.0, 0.0, 0.0, 0.0, 0.0, 0.0, 0.0, 0.0, 0.0, 0.0, 0.0, 0.0, 0.0, 0.0, 0.0, 0.0, 0.0, 0.0, 0.0, 0.0, 0.0, 0.0, 0.0, 0.0, 0.0, 0.0, 0.0, 0.0, 0.0, 0.0, 0.0, 0.0, 0.0, 0.0, 0.0, 0.0, 0.0, 0.0, 0.0, 0.0, 0.0, 0.0, 0.0, 0.0, 0.0, 0.0, 0.0, 0.0, 0.0, 0.0, 0.0, 0.0, 0.0, 0.0, 0.0, 0.0, 0.0, 0.0, 0.0, 0.0, 0.0, 0.0, 0.0, 0.0, 0.0, 0.0, 0.0, 0.0, 0.0, 0.0, 0.0, 0.0, 0.0, 0.0, 0.0, 0.0, 0.0, 0.0, 0.0, 0.0, 0.0, 0.0, 0.0, 0.0, 0.0, 0.0, 0.0, 0.0, 0.0, 0.0, 0.0, 0.0, 0.0, 0.0, 0.0, 0.0, 0.0, 0.0, 0.0, 0.0, 0.0, 0.0, 0.0, 0.0, 0.0, 0.0, 0.0, 0.0, 0.0, 0.0, 0.0, 0.0, 0.0, 0.0, 0.0, 0.0, 0.0, 0.0, 0.0, 0.0, 0.0, 0.0, 0.0, 0.0, 0.0, 0.0, 0.0, 0.0, 0.0, 0.0, 0.0, 0.0, 0.0, 0.0, 0.0, 0.0, 0.0, 0.0, 0.0, 0.0, 0.0, 0.0, 0.0, 0.0, 0.0, 0.0, 0.0, 0.0, 0.0, 0.0, 0.0, 0.0, 0.0, 0.0, 0.0, 0.0, 0.0, 0.0, 0.0, 0.0, 0.0, 0.0, 0.0, 0.0, 0.0, 0.0, 0.0, 0.0, 0.0, 0.0, 0.0, 0.0, 0.0, 0.0, 0.0, 0.0, 0.0, 0.0, 0.0, 0.0, 0.0, 0.0, 0.0, 0.0, 0.0, 0.0, 0.0, 0.0, 0.0, 0.0, 0.0, 0.0, 0.0, 0.0, 0.0, 0.0, 0.0, 0.0, 0.0, 0.0, 0.0, 0.0, 0.0, 0.0, 0.0, 0.0, 0.0, 0.0, 0.0, 0.0, 0.0, 0.0, 0.0, 0.0, 0.0, 0.0, 0.0, 0.0, 0.0, 0.0, 0.0, 0.0, 0.0, 0.0, 0.0, 0.0, 0.0, 0.0, 0.0, 0.0, 0.0, 0.0, 0.0, 0.0, 0.0, 0.0, 0.0, 0.0, 0.0, 0.0, 0.0, 0.0, 0.0, 0.0, 0.0, 0.0, 0.0, 0.0, 0.0, 0.0, 0.0, 0.0, 0.9999, 0.003636, 0.9999, 1.004, 0.9374, 1.004, 0.9374, 0.003636, 0.5625, 0.003638, 0.5625, 1.004, 0.5, 1.004, 0.5, 0.003638, 0.06258, 0.003638, 0.06258, 1.004, 9.012e-05, 1.004, 9.084e-05, 0.003638, 0.625, 0.003637, 0.625, 1.004, 0.5625, 1.004, 0.5625, 0.003638, 0.1876, 0.003638, 0.1876, 1.004, 0.1251, 1.004, 0.1251, 0.003638, 0.1251, 0.003638, 0.1251, 1.004, 0.06258, 1.004, 0.06258, 0.003638, 0.6875, 0.003637, 0.6875, 1.004, 0.625, 1.004, 0.625, 0.003637, 0.25, 0.003638, 0.25, 1.004, 0.1876, 1.004, 0.1876, 0.003638, 0.75, 0.003637, 0.75, 1.004, 0.6875, 1.004, 0.6875, 0.003637, 0.3125, 0.003638, 0.3125, 1.004, 0.25, 1.004, 0.25, 0.003638, 0.8124, 0.003637, 0.8124, 1.004, 0.75, 1.004, 0.75, 0.003637, 0.375, 0.003638, 0.375, 1.004, 0.3125, 1.004, 0.3125, 0.003638, 0.8749, 0.003636, 0.8749, 1.004, 0.8124, 1.004, 0.8124, 0.003637, 0.4375, 0.003638, 0.4375, 1.004, 0.375, 1.004, 0.375, 0.003638, 0.9374, 0.003636, 0.9374, 1.004, 0.8749, 1.004, 0.8749, 0.003636, 0.5, 0.003638, 0.5, 1.004, 0.4375, 1.004, 0.4375, 0.003638, 0.0, 0.0, 0.0, 0.0, 0.0, 0.0, 0.0, 0.0, 0.0, 0.0, 0.0, 0.0, 0.0, 0.0, 0.0, 0.0, 0.0, 0.0, 0.0, 0.0, 0.0, 0.0, 0.0, 0.0, 0.0, 0.0, 0.0, 0.0, 0.0, 0.0, 0.0, 0.0, 0.0, 0.0, 0.0, 0.0, 0.0, 0.0, 0.0, 0.0, 0.0, 0.0, 0.0, 0.0, 0.0, 0.0, 0.0, 0.0, 0.0, 0.0, 0.0, 0.0, 0.0, 0.0, 0.0, 0.0, 0.0, 0.0, 0.0, 0.0, 0.0, 0.0, 0.0, 0.0, 0.0, 0.0, 0.0, 0.0, 0.0, 0.0, 0.0, 0.0, 0.0, 0.0, 0.0, 0.0, 0.0, 0.0, 0.0, 0.0, 0.0, 0.0, 0.0, 0.0, 0.0, 0.0, 0.0, 0.0, 0.0, 0.0, 0.0, 0.0, 0.0, 0.0, 0.0, 0.0, 0.0, 0.0, 0.0, 0.0, 0.0, 0.0, 0.0, 0.0, 0.0, 0.0, 0.0, 0.0, 0.0, 0.0, 0.0, 0.0, 0.0, 0.0, 0.0, 0.0, 0.0, 0.0, 0.0, 0.0, 0.0, 0.0, 0.0, 0.0, 0.0, 0.0, 0.0, 0.0, 0.0, 0.0, 0.0, 0.0, 0.0, 0.0, 0.0, 0.0, 0.0, 0.0, 0.0, 0.0, 0.0, 0.0, 0.0, 0.0, 0.0, 0.0, 0.0, 0.0, 0.0, 0.0, 0.0, 0.0, 0.0, 0.0, 0.0, 0.0, 0.0, 0.0, 0.0, 0.0, 0.0, 0.0, 0.0, 0.0, 0.0, 0.0, 0.0, 0.0, 0.0, 0.0, 0.0, 0.0, 0.0, 0.0, 0.0, 0.0, 0.0, 0.0, 0.0, 0.0, 0.0, 0.0, 0.0, 0.0, 0.0, 0.0, 0.0, 0.0, 0.0, 0.0, 0.0, 0.0, 0.0, 0.0, 0.0, 0.0, 0.0, 0.0, 0.0, 0.0, 0.0, 0.0, 0.0, 0.0, 0.0, 0.0, 0.0, 0.0, 0.0, 0.0, 0.0, 0.0, 0.0, 0.0, 0.0, 0.0, 0.0, 0.0, 0.0, 0.0, 0.0, 0.0, 0.0, 0.0, 0.0, 0.0, 0.0, 0.0, 0.0, 0.0, 0.0, 0.0, 0.0, 0.0, 0.0, 0.0, 0.0, 0.0, 0.0, 0.0, 0.0, 0.0, 0.0, 0.0, 0.0, 0.0, 0.0, 0.0, 0.0, 0.0, 0.0, 0.0, 0.0, 0.0, 0.0, 0.0, 0.0, 0.0, 0.0, 0.0, 0.0, 0.0, 0.0, 0.0, 0.0, 0.0, 0.0, 0.0, 0.0, 0.0, 0.0, 0.0, 0.0, 0.0, 0.0, 0.0, 0.0, 0.0, 0.0, 0.0, 0.0, 0.0, 0.0, 0.0, 0.0, 0.0, 0.0, 0.0, 0.0, 0.0, 0.0, 0.0, 0.0, 0.0, 0.0, 0.0, 0.0, 0.0, 0.0, 0.0, 0.0, 0.0, 0.0, 0.0, 0.0, 0.0, 0.0, 0.0, 0.0, 0.0, 0.0, 0.0, 0.0, 0.0, 0.0, 0.0, 0.0, 0.0, 0.0, 0.0, 0.0, 0.0, 0.0, 0.0, 0.0, 0.0, 0.0, 0.0, 0.0, 0.0, 0.0, 0.0, 0.0, 0.0, 0.0, 0.0, 0.0, 0.0, 0.0, 0.0, 0.0, 0.0, 0.0, 0.0, 0.0, 0.0, 0.0, 0.0, 0.0, 0.0, 0.0, 0.0, 0.0, 0.0, 0.0, 0.0, 0.0, 0.0, 0.0, 0.0, 0.0, 0.0, 0.0, 0.0, 0.0, 0.0, 0.0, 0.0, 0.0, 0.0, 0.0, 0.0, 0.0, 0.0, 0.0, 0.0, 0.0, 0.0, 0.0, 0.0, 0.0, 0.0, 0.0, 0.0, 0.3752, 0.001922, 0.3749, 0.992, 0.3124, 0.992, 0.3128, 0.001878, 0.875, 0.002276, 0.8746, 0.9924, 0.8122, 0.9924, 0.8125, 0.002232, 0.4377, 0.001967, 0.4374, 0.9921, 0.3749, 0.992, 0.3752, 0.001922, 0.9374, 0.00232, 0.9371, 0.9924, 0.8746, 0.9924, 0.875, 0.002276, 0.5002, 0.002011, 0.4998, 0.9921, 0.4374, 0.9921, 0.4377, 0.001967, 0.9999, 0.002364, 0.9996, 0.9925, 0.9371, 0.9924, 0.9374, 0.00232, 0.5626, 0.002055, 0.5623, 0.9922, 0.4998, 0.9921, 0.5002, 0.002011, 0.06288, 0.001701, 0.06255, 0.9918, 8.255e-05, 0.9918, 0.0004148, 0.001657, 0.6251, 0.002099, 0.6248, 0.9922, 0.5623, 0.9922, 0.5626, 0.002055, 0.1878, 0.00179, 0.1875, 0.9919, 0.125, 0.9919, 0.1254, 0.001745, 0.1254, 0.001745, 0.125, 0.9919, 0.06255, 0.9918, 0.06288, 0.001701, 0.6876, 0.002144, 0.6872, 0.9923, 0.6248, 0.9922, 0.6251, 0.002099, 0.2503, 0.001834, 0.25, 0.992, 0.1875, 0.9919, 0.1878, 0.00179, 0.75, 0.002188, 0.7497, 0.9923, 0.6872, 0.9923, 0.6876, 0.002144, 0.3128, 0.001878, 0.3124, 0.992, 0.25, 0.992, 0.2503, 0.001834, 0.8125, 0.002232, 0.8122, 0.9924, 0.7497, 0.9923, 0.75, 0.002188, 0.0, 0.0, 0.0, 0.0, 0.0, 0.0, 0.0, 0.0, 0.0, 0.0, 0.0, 0.0, 0.0, 0.0, 0.0, 0.0, 0.0, 0.0, 0.0, 0.0, 0.0, 0.0, 0.0, 0.0, 0.0, 0.0, 0.0, 0.0, 0.0, 0.0, 0.0, 0.0, 0.0, 0.0, 0.0, 0.0, 0.0, 0.0, 0.0, 0.0, 0.0, 0.0, 0.0, 0.0, 0.0, 0.0, 0.0, 0.0, 0.0, 0.0, 0.0, 0.0, 0.0, 0.0, 0.0, 0.0, 0.0, 0.0, 0.0, 0.0, 0.0, 0.0, 0.0, 0.0, 0.0, 0.0, 0.0, 0.0, 0.0, 0.0, 0.0, 0.0, 0.0, 0.0, 0.0, 0.0, 0.0, 0.0, 0.0, 0.0, 0.0, 0.0, 0.0, 0.0, 0.0, 0.0, 0.0, 0.0, 0.0, 0.0, 0.0, 0.0, 0.0, 0.0, 0.0, 0.0, 0.0, 0.0, 0.0, 0.0, 0.0, 0.0, 0.0, 0.0, 0.0, 0.0, 0.0, 0.0, 0.0, 0.0, 0.0, 0.0, 0.0, 0.0, 0.0, 0.0, 0.0, 0.0, 0.0, 0.0, 0.0, 0.0, 0.0, 0.0, 0.0, 0.0, 0.0, 0.0, 0.0, 0.0, 0.0, 0.0, 0.0, 0.0, 0.0, 0.0, 0.0, 0.0, 0.0, 0.0, 0.0, 0.0, 0.0, 0.0, 0.0, 0.0, 0.0, 0.0, 0.0, 0.0, 0.0, 0.0, 0.0, 0.0, 0.0, 0.0, 0.0, 0.0, 0.0, 0.0, 0.0, 0.0, 0.0, 0.0, 0.0, 0.0, 0.0, 0.0, 0.0, 0.0, 0.0, 0.0, 0.0, 0.0, 0.0, 0.0, 0.0, 0.0, 0.0, 0.0, 0.0, 0.0, 0.0, 0.0, 0.0, 0.0, 0.0, 0.0, 0.0, 0.0, 0.0, 0.0, 0.0, 0.0, 0.0, 0.0, 0.0, 0.0, 0.0, 0.0, 0.0, 0.0, 0.0, 0.0, 0.0, 0.0, 0.0, 0.0, 0.0, 0.0, 0.0, 0.0, 0.0, 0.0, 0.0, 0.0, 0.0, 0.0, 0.0, 0.0, 0.0, 0.0, 0.0, 0.0, 0.0, 0.0, 0.0, 0.0, 0.0, 0.0, 0.0, 0.0, 0.0, 0.0, 0.0, 0.0, 0.0, 0.0, 0.0, 0.0, 0.0, 0.0, 0.0, 0.0, 0.0, 0.0, 0.0, 0.0, 0.0, 0.0, 0.0, 0.0, 0.0, 0.0, 0.0, 0.0, 0.0, 0.0, 0.0, 0.0, 0.0, 0.0, 0.0, 0.0, 0.0, 0.0, 0.0, 0.0, 0.0, 0.0, 0.0, 0.0, 0.0, 0.0, 0.0, 0.0, 0.0, 0.0, 0.0, 0.0, 0.0, 0.0, 0.0, 0.0, 0.0, 0.0, 0.0, 0.0, 0.0, 0.0, 0.0, 0.0, 0.0, 0.0, 0.0, 0.0, 0.0, 0.0, 0.0, 0.0, 0.0, 0.0, 0.0, 0.0, 0.0, 0.0, 0.0, 0.0, 0.0, 0.0, 0.0, 0.0, 0.0, 0.0, 0.0, 0.0, 0.0, 0.0, 0.0, 0.0, 0.0, 0.0, 0.0, 0.0, 0.0, 0.0, 0.0, 0.0, 0.0, 0.0, 0.0, 0.0, 0.0, 0.0, 0.0, 0.0, 0.0, 0.0, 0.0, 0.0, 0.0, 0.0, 0.0, 0.0, 0.0, 0.0, 0.0, 0.0, 0.0, 0.0, 0.0, 0.0, 0.0, 0.0, 0.0, 0.0, 0.0, 0.0, 0.0, 0.0, 0.0, 0.0, 0.0, 0.0, 0.0, 0.0, 0.0, 0.0, 0.0, 0.0, 0.0, 0.0, 0.0, 0.0, 0.0, 0.0, 0.0, 0.0, 0.0, 0.0, 0.0, 0.0, 0.0, 0.0, 0.25, 0.01092, 0.25, 0.9954, 0.1875, 0.9954, 0.1875, 0.01092, 0.75, 0.01092, 0.75, 0.9954, 0.6875, 0.9954, 0.6875, 0.01092, 0.3125, 0.01092, 0.3125, 0.9954, 0.25, 0.9954, 0.25, 0.01092, 0.8125, 0.01092, 0.8125, 0.9954, 0.75, 0.9954, 0.75, 0.01092, 0.375, 0.01092, 0.375, 0.9954, 0.3125, 0.9954, 0.3125, 0.01092, 0.8749, 0.01092, 0.8749, 0.9954, 0.8125, 0.9954, 0.8125, 0.01092, 0.4375, 0.01092, 0.4375, 0.9954, 0.375, 0.9954, 0.375, 0.01092, 0.9374, 0.01092, 0.9374, 0.9954, 0.8749, 0.9954, 0.8749, 0.01092, 0.5, 0.01092, 0.5, 0.9954, 0.4375, 0.9954, 0.4375, 0.01092, 0.9999, 0.01092, 0.9999, 0.9954, 0.9374, 0.9954, 0.9374, 0.01092, 0.5625, 0.01092, 0.5625, 0.9954, 0.5, 0.9954, 0.5, 0.01092, 0.06257, 0.01092, 0.06257, 0.9954, 7.54e-05, 0.9954, 7.889e-05, 0.01092, 0.625, 0.01092, 0.625, 0.9954, 0.5625, 0.9954, 0.5625, 0.01092, 0.1875, 0.01092, 0.1875, 0.9954, 0.1251, 0.9954, 0.1251, 0.01092, 0.1251, 0.01092, 0.1251, 0.9954, 0.06257, 0.9954, 0.06257, 0.01092, 0.6875, 0.01092, 0.6875, 0.9954, 0.625, 0.9954, 0.625, 0.01092, 0.0, 0.0, 0.0, 0.0, 0.0, 0.0, 0.0, 0.0, 0.0, 0.0, 0.0, 0.0, 0.0, 0.0, 0.0, 0.0, 0.0, 0.0, 0.0, 0.0, 0.0, 0.0, 0.0, 0.0, 0.0, 0.0, 0.0, 0.0, 0.0, 0.0, 0.0, 0.0, 0.0, 0.0, 0.0, 0.0, 0.0, 0.0, 0.0, 0.0, 0.0, 0.0, 0.0, 0.0, 0.0, 0.0, 0.0, 0.0, 0.0, 0.0, 0.0, 0.0, 0.0, 0.0, 0.0, 0.0, 0.0, 0.0, 0.0, 0.0, 0.0, 0.0, 0.0, 0.0, 0.0, 0.0, 0.0, 0.0, 0.0, 0.0, 0.0, 0.0, 0.0, 0.0, 0.0, 0.0, 0.0, 0.0, 0.0, 0.0, 0.0, 0.0, 0.0, 0.0, 0.0, 0.0, 0.0, 0.0, 0.0, 0.0, 0.0, 0.0, 0.0, 0.0, 0.0, 0.0, 0.0, 0.0, 0.0, 0.0, 0.0, 0.0, 0.0, 0.0, 0.0, 0.0, 0.0, 0.0, 0.0, 0.0, 0.0, 0.0, 0.0, 0.0, 0.0, 0.0, 0.0, 0.0, 0.0, 0.0, 0.0, 0.0, 0.0, 0.0, 0.0, 0.0, 0.0, 0.0, 0.0, 0.0, 0.0, 0.0, 0.0, 0.0, 0.0, 0.0, 0.0, 0.0, 0.0, 0.0, 0.0, 0.0, 0.0, 0.0, 0.0, 0.0, 0.0, 0.0, 0.0, 0.0, 0.0, 0.0, 0.0, 0.0, 0.0, 0.0, 0.0, 0.0, 0.0, 0.0, 0.0, 0.0, 0.0, 0.0, 0.0, 0.0, 0.0, 0.0, 0.0, 0.0, 0.0, 0.0, 0.0, 0.0, 0.0, 0.0, 0.0, 0.0, 0.0, 0.0, 0.0, 0.0, 0.0, 0.0, 0.0, 0.0, 0.0, 0.0, 0.0, 0.0, 0.0, 0.0, 0.0, 0.0, 0.0, 0.0, 0.0, 0.0, 0.0, 0.0, 0.0, 0.0, 0.0, 0.0, 0.0, 0.0, 0.0, 0.0, 0.0, 0.0, 0.0, 0.0, 0.0, 0.0, 0.0, 0.0, 0.0, 0.0, 0.0, 0.0, 0.0, 0.0, 0.0, 0.0, 0.0, 0.0, 0.0, 0.0, 0.0, 0.0, 0.0, 0.0, 0.0, 0.0, 0.0, 0.0, 0.0, 0.0, 0.0, 0.0, 0.0, 0.0, 0.0, 0.0, 0.0, 0.0, 0.0, 0.0, 0.0, 0.0, 0.0, 0.0, 0.0, 0.0, 0.0, 0.0, 0.0, 0.0, 0.0, 0.0, 0.0, 0.0, 0.0, 0.0, 0.0, 0.0, 0.0, 0.0, 0.0, 0.0, 0.0, 0.0, 0.0, 0.0, 0.0, 0.0, 0.0, 0.0, 0.0, 0.0, 0.0, 0.0, 0.0, 0.0, 0.0, 0.0, 0.0, 0.0, 0.0, 0.0, 0.0, 0.0, 0.0, 0.0, 0.0, 0.0, 0.0, 0.0, 0.0, 0.0, 0.0, 0.0, 0.0, 0.0, 0.0, 0.0, 0.0, 0.0, 0.0, 0.0, 0.0, 0.0, 0.0, 0.0, 0.0, 0.0, 0.0, 0.0, 0.0, 0.0, 0.0, 0.0, 0.0, 0.0, 0.0, 0.0, 0.0, 0.0, 0.0, 0.0, 0.0, 0.0, 0.0, 0.0, 0.0, 0.0, 0.0, 0.0, 0.0, 0.0, 0.0, 0.0, 0.0, 0.0, 0.0, 0.0, 0.0, 0.0, 0.0, 0.0, 0.0, 0.0, 0.0, 0.0, 0.0, 0.0, 0.0, 0.0, 0.0, 0.0, 0.0, 0.0, 0.0, 0.0, 0.0, 0.0, 0.0, 0.0, 0.0, 0.0, 0.0, 0.0, 0.0, 0.0, 0.0, 0.0, 0.0, 0.0, 0.0, 0.0, 0.0, 0.0, 0.0, 0.0, 0.0, 0.0, 0.0, 0.0, 0.0, 0.0, 0.0, 0.0, 0.0, 0.0, 0.0, 0.0, 0.0, 0.0, 0.0, 0.0, 0.0, 0.0, 0.0, 0.0, 0.0, 0.0, 0.0, 0.0, 0.0, 0.0, 0.0, 0.0, 0.0, 0.0, 0.0, 0.0, 0.0, 0.0, 0.0, 0.0, 0.0, 0.0, 0.0, 0.0, 0.0, 0.0, 0.0, 0.0, 0.0, 0.0, 0.0, 0.0, 0.0, 0.0, 0.0, 0.0, 0.0, 0.0, 0.0, 0.0, 0.0, 0.0, 0.0, 0.0, 0.0, 0.0, 0.0, 0.0, 0.0, 0.0, 0.0, 0.0, 0.0, 0.0, 0.0, 0.0, 0.0, 0.0, 0.0, 0.0, 0.0, 0.0, 0.0, 0.0, 0.0, 0.0, 0.0, 0.0, 0.0, 0.0, 0.0, 0.0, 0.0, 0.0, 0.0, 0.0, 0.0, 0.0, 0.0, 0.0, 0.0, 0.0, 0.0, 0.0, 0.0, 0.0, 0.0, 0.0, 0.0, 0.0, 0.0, 0.0, 0.0, 0.0, 0.0, 0.0, 0.0, 0.0, 0.0, 0.0, 0.0, 0.0, 0.0, 0.0, 0.0, 0.0, 0.0, 0.0, 0.0, 0.0, 0.0, 0.0, 0.0, 0.0, 0.0, 0.0, 0.0, 0.0, 0.0, 0.0, 0.0, 0.0, 0.0, 0.0, 0.0, 0.0, 0.0, 0.0, 0.0, 0.0, 0.0, 0.0, 0.0, 0.0, 0.0, 0.0, 0.0, 0.0, 0.0, 0.0, 0.0, 0.0, 0.0, 0.0, 0.0, 0.0, 0.0, 0.0, 0.0, 0.0, 0.0, 0.0, 0.0, 0.0, 0.0, 0.0, 0.0, 0.0, 0.0, 0.0, 0.0, 0.0, 0.0, 0.0, 0.0, 0.0, 0.0, 0.0, 0.0, 0.0, 0.0, 0.0, 0.0, 0.0, 0.0, 0.0, 0.0, 0.0, 0.0, 0.0, 0.0, 0.0, 0.0, 0.0, 0.0, 0.0, 0.0, 0.0, 0.0, 0.0, 0.0, 0.0, 0.0, 0.0, 0.0, 0.0, 0.0, 0.0, 0.0, 0.0, 0.0, 0.0, 0.0, 0.0, 0.0, 0.0, 0.0, 0.0, 0.0, 0.0, 0.0, 0.0, 0.0, 0.0, 0.0, 0.0, 0.0, 0.0, 0.0, 0.0, 0.0, 0.0, 0.0, 0.0, 0.0, 0.0, 0.0, 0.0, 0.0, 0.0, 0.0, 0.0, 0.0, 0.0, 0.0, 0.0, 0.0, 0.0, 0.0, 0.0, 0.0, 0.0, 0.0, 0.0, 0.0, 0.0, 0.0, 0.0, 0.0, 0.0, 0.0, 0.0, 0.0, 0.0, 0.0, 0.0, 0.0, 0.0, 0.0, 0.0, 0.0, 0.0, 0.0, 0.0, 0.0, 0.0, 0.0, 0.0, 0.0, 0.0, 0.0, 0.0])
me_circle.materials.append(mat_glass)
me_circle.materials.append(mat_wood)
me_circle.materials.append(mat_metal)
me_circle.use_remesh_preserve_volume = False
me_circle.use_remesh_preserve_attributes = False
me_circle.use_mirror_vertex_groups = False
me_circle.update()

# ---- objects
ob_circle = bpy.data.objects.new('Circle', me_circle)

# ---- transforms, parenting, visibility, modifiers, constraints
ob_circle.location = (0.0, 0.0, 0.0)
ob_circle.lineart.crease_threshold = 0.0
_m = ob_circle.modifiers.new('EdgeSplit', 'EDGE_SPLIT')

# ---- collection membership
col_collection_1.objects.link(ob_circle)

# ---- scene / render settings (as saved in the file)
scene.frame_start = 1; scene.frame_end = 250; scene.frame_set(1)
scene.render.engine = 'CYCLES'
scene.render.resolution_percentage = 50
scene.render.dither_intensity = 0.0
scene.cycles.use_denoising = False
scene.cycles.samples = 128
scene.cycles.sampling_pattern = 'TABULATED_SOBOL'
scene.cycles.light_sampling_threshold = 0.0
scene.cycles.use_adaptive_sampling = False
scene.cycles.use_light_tree = False
scene.cycles.blur_glossy = 0.0
scene.cycles.sample_clamp_indirect = 0.0
scene.view_settings.view_transform = 'Standard'
bpy.context.view_layer.update()

# ---- added for rendering (the .blend has no active camera and no usable light): camera, sun
cam_auto = bpy.data.cameras.new('AutoCamera')
cam_auto.lens = 50.0
cam_auto.sensor_width = 36.0
cam_auto.clip_end = 1000.0
ob_auto_camera = bpy.data.objects.new('AutoCamera', cam_auto)
scene.collection.objects.link(ob_auto_camera)
ob_auto_camera.location = (16.6524, -19.9828, 20.7563)
ob_auto_camera.rotation_euler = (1.09748, -7.21219e-08, 0.694738)
scene.camera = ob_auto_camera
light_auto_sun = bpy.data.lights.new('AutoSun', 'SUN')
light_auto_sun.energy = 3.0
light_auto_sun.angle = 0.0523599
ob_auto_sun = bpy.data.objects.new('AutoSun', light_auto_sun)
scene.collection.objects.link(ob_auto_sun)
ob_auto_sun.rotation_euler = (0.872665, 0.174533, 0.523599)
bpy.context.view_layer.update()
